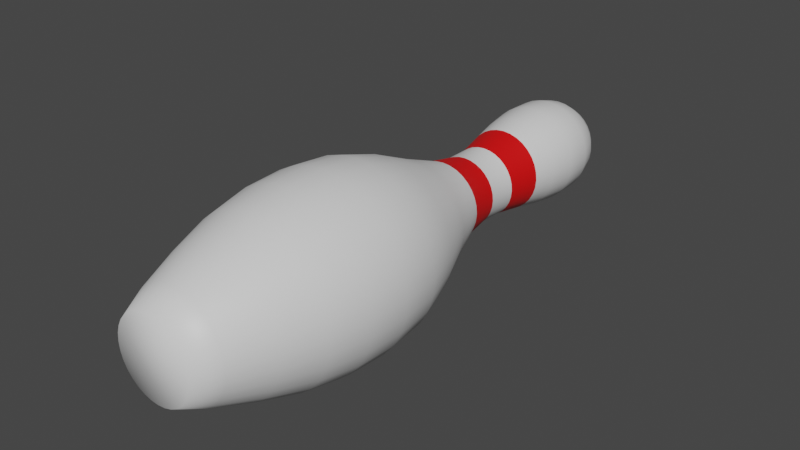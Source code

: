 # Source: pin1.blend  (saved by Blender 3.0.42; exported with 4.5.12 LTS)
import bpy
from mathutils import Matrix  # noqa: F401  (used for matrix-valued properties, if any)

bpy.ops.wm.read_factory_settings(use_empty=True)
scene = bpy.context.scene
scene.name = 'Scene'

# ---- collections
col_collection = bpy.data.collections.new('Collection'); scene.collection.children.link(col_collection)

# ---- materials (node trees are filled in below, after node groups)
mat_white = bpy.data.materials.new('white')
mat_white.use_transparent_shadow = False
mat_red = bpy.data.materials.new('red')
mat_red.use_transparent_shadow = False

# ---- material node trees
mat_white.use_nodes = True; mat_white.node_tree.nodes.clear()
_N = mat_white.node_tree.nodes; _L = mat_white.node_tree.links
n0 = _N.new('ShaderNodeBsdfPrincipled'); n0.name = 'Principled BSDF'; n0.location = (10, 300)
n0.distribution = 'GGX'
n0.subsurface_method = 'RANDOM_WALK_SKIN'
n0.inputs[3].default_value = 1.45
n0.inputs[27].default_value = (0.0, 0.0, 0.0, 1.0)
n0.inputs[28].default_value = 1.0
n1 = _N.new('ShaderNodeOutputMaterial'); n1.name = 'Material Output'; n1.location = (300, 300)
_L.new(n0.outputs[0], n1.inputs[0])
n1.is_active_output = True
mat_red.use_nodes = True; mat_red.node_tree.nodes.clear()
_N = mat_red.node_tree.nodes; _L = mat_red.node_tree.links
n0 = _N.new('ShaderNodeBsdfPrincipled'); n0.name = 'Principled BSDF'; n0.location = (10, 300)
n0.distribution = 'GGX'
n0.subsurface_method = 'RANDOM_WALK_SKIN'
n0.inputs[0].default_value = (0.8, 0.002332, 0.003228, 1.0)
n0.inputs[3].default_value = 1.45
n0.inputs[27].default_value = (0.0, 0.0, 0.0, 1.0)
n0.inputs[28].default_value = 1.0
n1 = _N.new('ShaderNodeOutputMaterial'); n1.name = 'Material Output'; n1.location = (300, 300)
_L.new(n0.outputs[0], n1.inputs[0])
n1.is_active_output = True

# ---- world
world_world = bpy.data.worlds.new('World'); scene.world = world_world
world_world.use_nodes = True; world_world.node_tree.nodes.clear()
_N = world_world.node_tree.nodes; _L = world_world.node_tree.links
n0 = _N.new('ShaderNodeOutputWorld'); n0.name = 'World Output'; n0.location = (300, 300)
n1 = _N.new('ShaderNodeBackground'); n1.name = 'Background'; n1.location = (10, 300)
n1.inputs[0].default_value = (0.05088, 0.05088, 0.05088, 1.0)
_L.new(n1.outputs[0], n0.inputs[0])
n0.is_active_output = True
world_world.color = (0.05088, 0.05088, 0.05088)
world_world.use_sun_shadow = False
world_world.sun_shadow_jitter_overblur = 0.0

# ---- meshes
me_cylinder_001 = bpy.data.meshes.new('Cylinder.001')
me_cylinder_001.from_pydata([(4.506e-10, -0.2516, -0.02613), (3.746e-10, 0.1284, -0.01006), (0.005245, -0.2516, -0.02561), (0.00211, 0.1284, -0.009849), (0.01029, -0.2516, -0.02408), (0.004139, 0.1284, -0.009234), (0.01494, -0.2516, -0.0216), (0.00601, 0.1284, -0.008234), (0.01901, -0.2516, -0.01825), (0.007649, 0.1284, -0.006889), (0.02236, -0.2516, -0.01418), (0.008994, 0.1284, -0.00525), (0.02484, -0.2516, -0.009529), (0.009993, 0.1284, -0.003379), (0.02637, -0.2516, -0.004485), (0.01061, 0.1284, -0.00135), (0.02689, -0.2516, 0.00076), (0.01082, 0.1284, 0.00076), (0.02637, -0.2516, 0.006005), (0.01061, 0.1284, 0.00287), (0.02484, -0.2516, 0.01105), (0.009993, 0.1284, 0.004899), (0.02236, -0.2516, 0.0157), (0.008994, 0.1284, 0.00677), (0.01901, -0.2516, 0.01977), (0.007649, 0.1284, 0.008409), (0.01494, -0.2516, 0.02312), (0.00601, 0.1284, 0.009754), (0.01029, -0.2516, 0.0256), (0.004139, 0.1284, 0.01075), (0.005245, -0.2516, 0.02713), (0.00211, 0.1284, 0.01137), (4.506e-10, -0.2516, 0.02765), (3.746e-10, 0.1284, 0.01158), (-0.005245, -0.2516, 0.02713), (-0.00211, 0.1284, 0.01137), (-0.01029, -0.2516, 0.0256), (-0.004139, 0.1284, 0.01075), (-0.01494, -0.2516, 0.02312), (-0.00601, 0.1284, 0.009754), (-0.01901, -0.2516, 0.01977), (-0.007649, 0.1284, 0.008409), (-0.02236, -0.2516, 0.0157), (-0.008994, 0.1284, 0.006769), (-0.02484, -0.2516, 0.01105), (-0.009993, 0.1284, 0.004899), (-0.02637, -0.2516, 0.006005), (-0.01061, 0.1284, 0.00287), (-0.02689, -0.2516, 0.00076), (-0.01082, 0.1284, 0.00076), (-0.02637, -0.2516, -0.004485), (-0.01061, 0.1284, -0.00135), (-0.02484, -0.2516, -0.009529), (-0.009993, 0.1284, -0.003379), (-0.02236, -0.2516, -0.01418), (-0.008994, 0.1284, -0.00525), (-0.01901, -0.2516, -0.01825), (-0.007649, 0.1284, -0.006889), (-0.01494, -0.2516, -0.0216), (-0.00601, 0.1284, -0.008234), (-0.01029, -0.2516, -0.02408), (-0.004139, 0.1284, -0.009234), (-0.005245, -0.2516, -0.02561), (-0.00211, 0.1284, -0.009849), (3.511e-10, -0.2351, -0.03434), (2.273e-10, -0.2082, -0.04457), (1.228e-10, -0.1812, -0.0532), (6.224e-11, -0.1543, -0.0582), (4.804e-11, -0.1274, -0.05937), (8.01e-11, -0.1004, -0.05673), (1.806e-10, -0.0735, -0.04842), (3.234e-10, -0.04657, -0.03663), (4.478e-10, -0.01964, -0.02636), (4.943e-10, 0.002893, -0.0231), (4.399e-10, 0.04566, -0.02701), (4.005e-10, 0.06115, -0.03027), (0.006053, 0.06115, -0.02967), (0.005417, 0.04566, -0.02647), (0.00454, 0.002893, -0.02265), (0.00529, -0.01964, -0.02583), (0.007295, -0.04657, -0.03591), (0.009595, -0.0735, -0.04748), (0.01122, -0.1004, -0.05562), (0.01173, -0.1274, -0.05822), (0.0115, -0.1543, -0.05707), (0.01053, -0.1812, -0.05217), (0.008843, -0.2082, -0.0437), (0.006849, -0.2351, -0.03367), (0.01187, 0.06115, -0.0279), (0.01063, 0.04566, -0.02489), (0.008906, 0.002893, -0.02133), (0.01038, -0.01964, -0.02429), (0.01431, -0.04657, -0.03379), (0.01882, -0.0735, -0.04468), (0.022, -0.1004, -0.05235), (0.02301, -0.1274, -0.0548), (0.02256, -0.1543, -0.05371), (0.02065, -0.1812, -0.04909), (0.01735, -0.2082, -0.04112), (0.01343, -0.2351, -0.03167), (0.01724, 0.06115, -0.02504), (0.01543, 0.04566, -0.02233), (0.01293, 0.002893, -0.01918), (0.01506, -0.01964, -0.02179), (0.02077, -0.04657, -0.03033), (0.02732, -0.0735, -0.04013), (0.03194, -0.1004, -0.04704), (0.03341, -0.1274, -0.04924), (0.03276, -0.1543, -0.04826), (0.02998, -0.1812, -0.04411), (0.02518, -0.2082, -0.03693), (0.0195, -0.2351, -0.02843), (0.02194, 0.06115, -0.02118), (0.01963, 0.04566, -0.01887), (0.01646, 0.002893, -0.01628), (0.01917, -0.01964, -0.01841), (0.02644, -0.04657, -0.02568), (0.03478, -0.0735, -0.03402), (0.04065, -0.1004, -0.03989), (0.04252, -0.1274, -0.04176), (0.04169, -0.1543, -0.04093), (0.03816, -0.1812, -0.0374), (0.03205, -0.2082, -0.03129), (0.02482, -0.2351, -0.02406), (0.0258, 0.06115, -0.01648), (0.02309, 0.04566, -0.01467), (0.01935, 0.002893, -0.01276), (0.02255, -0.01964, -0.0143), (0.03109, -0.04657, -0.02001), (0.04089, -0.0735, -0.02656), (0.0478, -0.1004, -0.03118), (0.05, -0.1274, -0.03265), (0.04902, -0.1543, -0.032), (0.04487, -0.1812, -0.02922), (0.03769, -0.2082, -0.02442), (0.02919, -0.2351, -0.01874), (0.02866, 0.06115, -0.01111), (0.02565, 0.04566, -0.009866), (0.0215, 0.002893, -0.008733), (0.02505, -0.01964, -0.009617), (0.03455, -0.04657, -0.01355), (0.04544, -0.0735, -0.01806), (0.05311, -0.1004, -0.02124), (0.05556, -0.1274, -0.02225), (0.05447, -0.1543, -0.0218), (0.04985, -0.1812, -0.01989), (0.04188, -0.2082, -0.01659), (0.03243, -0.2351, -0.01267), (0.03043, 0.06115, -0.005293), (0.02723, 0.04566, -0.004657), (0.02283, 0.002893, -0.004367), (0.02659, -0.01964, -0.00453), (0.03667, -0.04657, -0.006535), (0.04824, -0.0735, -0.008835), (0.05638, -0.1004, -0.01046), (0.05898, -0.1274, -0.01097), (0.05783, -0.1543, -0.01074), (0.05293, -0.1812, -0.009768), (0.04446, -0.2082, -0.008083), (0.03443, -0.2351, -0.006089), (0.03103, 0.06115, 0.00076), (0.02777, 0.04566, 0.00076), (0.02327, 0.002893, 0.0001732), (0.02712, -0.01964, 0.00076), (0.03739, -0.04657, 0.00076), (0.04918, -0.0735, 0.00076), (0.05749, -0.1004, 0.00076), (0.06013, -0.1274, 0.00076), (0.05896, -0.1543, 0.00076), (0.05396, -0.1812, 0.00076), (0.04533, -0.2082, 0.00076), (0.0351, -0.2351, 0.00076), (0.03043, 0.06115, 0.006813), (0.02723, 0.04566, 0.006177), (0.02283, 0.002893, 0.004713), (0.02659, -0.01964, 0.00605), (0.03667, -0.04657, 0.008055), (0.04824, -0.0735, 0.01035), (0.05638, -0.1004, 0.01198), (0.05898, -0.1274, 0.01249), (0.05783, -0.1543, 0.01226), (0.05293, -0.1812, 0.01129), (0.04446, -0.2082, 0.009603), (0.03443, -0.2351, 0.007609), (0.02866, 0.06115, 0.01263), (0.02565, 0.04566, 0.01139), (0.0215, 0.002893, 0.009079), (0.02505, -0.01964, 0.01114), (0.03455, -0.04657, 0.01507), (0.04544, -0.0735, 0.01958), (0.05311, -0.1004, 0.02276), (0.05556, -0.1274, 0.02377), (0.05447, -0.1543, 0.02332), (0.04985, -0.1812, 0.02141), (0.04188, -0.2082, 0.01811), (0.03243, -0.2351, 0.01419), (0.0258, 0.06115, 0.018), (0.02309, 0.04566, 0.01619), (0.01935, 0.002893, 0.0131), (0.02255, -0.01964, 0.01582), (0.03109, -0.04657, 0.02153), (0.04089, -0.0735, 0.02808), (0.0478, -0.1004, 0.0327), (0.05, -0.1274, 0.03417), (0.04902, -0.1543, 0.03352), (0.04487, -0.1812, 0.03074), (0.03769, -0.2082, 0.02594), (0.02919, -0.2351, 0.02026), (0.02194, 0.06115, 0.0227), (0.01963, 0.04566, 0.02039), (0.01646, 0.002893, 0.01663), (0.01917, -0.01964, 0.01993), (0.02644, -0.04657, 0.0272), (0.03478, -0.0735, 0.03554), (0.04065, -0.1004, 0.04141), (0.04252, -0.1274, 0.04328), (0.04169, -0.1543, 0.04245), (0.03816, -0.1812, 0.03892), (0.03205, -0.2082, 0.03281), (0.02482, -0.2351, 0.02558), (0.01724, 0.06115, 0.02656), (0.01543, 0.04566, 0.02385), (0.01293, 0.002893, 0.01952), (0.01506, -0.01964, 0.02331), (0.02077, -0.04657, 0.03185), (0.02732, -0.0735, 0.04165), (0.03194, -0.1004, 0.04856), (0.03341, -0.1274, 0.05076), (0.03276, -0.1543, 0.04978), (0.02998, -0.1812, 0.04563), (0.02518, -0.2082, 0.03845), (0.0195, -0.2351, 0.02995), (0.01187, 0.06115, 0.02942), (0.01063, 0.04566, 0.02641), (0.008906, 0.002893, 0.02167), (0.01038, -0.01964, 0.02581), (0.01431, -0.04657, 0.03531), (0.01882, -0.0735, 0.0462), (0.022, -0.1004, 0.05387), (0.02301, -0.1274, 0.05632), (0.02256, -0.1543, 0.05523), (0.02065, -0.1812, 0.05061), (0.01735, -0.2082, 0.04264), (0.01343, -0.2351, 0.03319), (0.006053, 0.06115, 0.03119), (0.005417, 0.04566, 0.02799), (0.00454, 0.002893, 0.023), (0.00529, -0.01964, 0.02735), (0.007295, -0.04657, 0.03743), (0.009595, -0.0735, 0.049), (0.01122, -0.1004, 0.05714), (0.01173, -0.1274, 0.05974), (0.0115, -0.1543, 0.05859), (0.01053, -0.1812, 0.05369), (0.008843, -0.2082, 0.04522), (0.006849, -0.2351, 0.03519), (4.005e-10, 0.06115, 0.03179), (4.399e-10, 0.04566, 0.02853), (4.943e-10, 0.002893, 0.02345), (4.478e-10, -0.01964, 0.02788), (3.234e-10, -0.04657, 0.03815), (1.806e-10, -0.0735, 0.04994), (8.01e-11, -0.1004, 0.05825), (4.804e-11, -0.1274, 0.06089), (6.224e-11, -0.1543, 0.05972), (1.228e-10, -0.1812, 0.05472), (2.273e-10, -0.2082, 0.04609), (3.511e-10, -0.2351, 0.03586), (-0.006053, 0.06115, 0.03119), (-0.005417, 0.04566, 0.02799), (-0.00454, 0.002893, 0.023), (-0.00529, -0.01964, 0.02735), (-0.007295, -0.04657, 0.03743), (-0.009595, -0.0735, 0.049), (-0.01122, -0.1004, 0.05714), (-0.01173, -0.1274, 0.05974), (-0.0115, -0.1543, 0.05859), (-0.01053, -0.1812, 0.05369), (-0.008843, -0.2082, 0.04522), (-0.006849, -0.2351, 0.03519), (-0.01187, 0.06115, 0.02942), (-0.01063, 0.04566, 0.02641), (-0.008906, 0.002893, 0.02167), (-0.01038, -0.01964, 0.02581), (-0.01431, -0.04657, 0.03531), (-0.01882, -0.0735, 0.0462), (-0.022, -0.1004, 0.05387), (-0.02301, -0.1274, 0.05632), (-0.02256, -0.1543, 0.05523), (-0.02065, -0.1812, 0.05061), (-0.01735, -0.2082, 0.04264), (-0.01343, -0.2351, 0.03319), (-0.01724, 0.06115, 0.02656), (-0.01543, 0.04566, 0.02385), (-0.01293, 0.002893, 0.01952), (-0.01506, -0.01964, 0.02331), (-0.02077, -0.04657, 0.03185), (-0.02732, -0.0735, 0.04165), (-0.03194, -0.1004, 0.04856), (-0.03341, -0.1274, 0.05076), (-0.03276, -0.1543, 0.04978), (-0.02998, -0.1812, 0.04563), (-0.02518, -0.2082, 0.03845), (-0.0195, -0.2351, 0.02995), (-0.02194, 0.06115, 0.0227), (-0.01963, 0.04566, 0.02039), (-0.01646, 0.002893, 0.01663), (-0.01917, -0.01964, 0.01993), (-0.02644, -0.04657, 0.0272), (-0.03478, -0.0735, 0.03554), (-0.04065, -0.1004, 0.04141), (-0.04252, -0.1274, 0.04328), (-0.04169, -0.1543, 0.04245), (-0.03816, -0.1812, 0.03892), (-0.03205, -0.2082, 0.03281), (-0.02482, -0.2351, 0.02558), (-0.0258, 0.06115, 0.018), (-0.02309, 0.04566, 0.01619), (-0.01935, 0.002893, 0.0131), (-0.02255, -0.01964, 0.01582), (-0.03109, -0.04657, 0.02153), (-0.04089, -0.0735, 0.02808), (-0.0478, -0.1004, 0.0327), (-0.05, -0.1274, 0.03417), (-0.04902, -0.1543, 0.03352), (-0.04487, -0.1812, 0.03074), (-0.03769, -0.2082, 0.02594), (-0.02919, -0.2351, 0.02026), (-0.02866, 0.06115, 0.01263), (-0.02565, 0.04566, 0.01139), (-0.0215, 0.002893, 0.009079), (-0.02505, -0.01964, 0.01114), (-0.03455, -0.04657, 0.01507), (-0.04544, -0.0735, 0.01958), (-0.05311, -0.1004, 0.02276), (-0.05556, -0.1274, 0.02377), (-0.05447, -0.1543, 0.02332), (-0.04985, -0.1812, 0.02141), (-0.04188, -0.2082, 0.01811), (-0.03243, -0.2351, 0.01419), (-0.03043, 0.06115, 0.006813), (-0.02723, 0.04566, 0.006177), (-0.02283, 0.002893, 0.004713), (-0.02659, -0.01964, 0.00605), (-0.03667, -0.04657, 0.008055), (-0.04824, -0.0735, 0.01035), (-0.05638, -0.1004, 0.01198), (-0.05898, -0.1274, 0.01249), (-0.05783, -0.1543, 0.01226), (-0.05293, -0.1812, 0.01129), (-0.04446, -0.2082, 0.009603), (-0.03443, -0.2351, 0.007609), (-0.03103, 0.06115, 0.00076), (-0.02777, 0.04566, 0.00076), (-0.02327, 0.002893, 0.0001732), (-0.02712, -0.01964, 0.00076), (-0.03739, -0.04657, 0.00076), (-0.04918, -0.0735, 0.00076), (-0.05749, -0.1004, 0.00076), (-0.06013, -0.1274, 0.00076), (-0.05896, -0.1543, 0.00076), (-0.05396, -0.1812, 0.00076), (-0.04533, -0.2082, 0.00076), (-0.0351, -0.2351, 0.00076), (-0.03043, 0.06115, -0.005293), (-0.02723, 0.04566, -0.004657), (-0.02283, 0.002893, -0.004367), (-0.02659, -0.01964, -0.00453), (-0.03667, -0.04657, -0.006535), (-0.04824, -0.0735, -0.008835), (-0.05638, -0.1004, -0.01046), (-0.05898, -0.1274, -0.01097), (-0.05783, -0.1543, -0.01074), (-0.05293, -0.1812, -0.009768), (-0.04446, -0.2082, -0.008083), (-0.03443, -0.2351, -0.006089), (-0.02866, 0.06115, -0.01111), (-0.02565, 0.04566, -0.009866), (-0.0215, 0.002893, -0.008733), (-0.02505, -0.01964, -0.009617), (-0.03455, -0.04657, -0.01355), (-0.04544, -0.0735, -0.01806), (-0.05311, -0.1004, -0.02124), (-0.05556, -0.1274, -0.02225), (-0.05447, -0.1543, -0.0218), (-0.04985, -0.1812, -0.01989), (-0.04188, -0.2082, -0.01659), (-0.03243, -0.2351, -0.01267), (-0.0258, 0.06115, -0.01648), (-0.02309, 0.04566, -0.01467), (-0.01935, 0.002893, -0.01276), (-0.02255, -0.01964, -0.0143), (-0.03109, -0.04657, -0.02001), (-0.04089, -0.0735, -0.02656), (-0.0478, -0.1004, -0.03118), (-0.05, -0.1274, -0.03265), (-0.04902, -0.1543, -0.032), (-0.04487, -0.1812, -0.02922), (-0.03769, -0.2082, -0.02442), (-0.02919, -0.2351, -0.01874), (-0.02194, 0.06115, -0.02118), (-0.01963, 0.04566, -0.01887), (-0.01646, 0.002893, -0.01628), (-0.01917, -0.01964, -0.01841), (-0.02644, -0.04657, -0.02568), (-0.03478, -0.0735, -0.03402), (-0.04065, -0.1004, -0.03989), (-0.04252, -0.1274, -0.04176), (-0.04169, -0.1543, -0.04093), (-0.03816, -0.1812, -0.0374), (-0.03205, -0.2082, -0.03129), (-0.02482, -0.2351, -0.02406), (-0.01724, 0.06115, -0.02504), (-0.01543, 0.04566, -0.02233), (-0.01293, 0.002893, -0.01918), (-0.01506, -0.01964, -0.02179), (-0.02077, -0.04657, -0.03033), (-0.02732, -0.0735, -0.04013), (-0.03194, -0.1004, -0.04704), (-0.03341, -0.1274, -0.04924), (-0.03276, -0.1543, -0.04826), (-0.02998, -0.1812, -0.04411), (-0.02518, -0.2082, -0.03693), (-0.0195, -0.2351, -0.02843), (-0.01187, 0.06115, -0.0279), (-0.01063, 0.04566, -0.02489), (-0.008906, 0.002893, -0.02133), (-0.01038, -0.01964, -0.02429), (-0.01431, -0.04657, -0.03379), (-0.01882, -0.0735, -0.04468), (-0.022, -0.1004, -0.05235), (-0.02301, -0.1274, -0.0548), (-0.02256, -0.1543, -0.05371), (-0.02065, -0.1812, -0.04909), (-0.01735, -0.2082, -0.04112), (-0.01343, -0.2351, -0.03167), (-0.006053, 0.06115, -0.02967), (-0.005417, 0.04566, -0.02647), (-0.00454, 0.002893, -0.02265), (-0.00529, -0.01964, -0.02583), (-0.007295, -0.04657, -0.03591), (-0.009595, -0.0735, -0.04748), (-0.01122, -0.1004, -0.05562), (-0.01173, -0.1274, -0.05822), (-0.0115, -0.1543, -0.05707), (-0.01053, -0.1812, -0.05217), (-0.008843, -0.2082, -0.0437), (-0.006849, -0.2351, -0.03367), (4.087e-10, 0.02354, -0.02364), (0.004588, 0.02354, -0.02318), (0.008999, 0.02354, -0.02185), (0.01306, 0.02354, -0.01967), (0.01663, 0.02354, -0.01675), (0.01955, 0.02354, -0.01318), (0.02173, 0.02354, -0.009119), (0.02306, 0.02354, -0.004708), (0.02352, 0.02354, -0.0001202), (0.02306, 0.02354, 0.004467), (0.02173, 0.02354, 0.008879), (0.01955, 0.02354, 0.01294), (0.01663, 0.02354, 0.01651), (0.01306, 0.02354, 0.01943), (0.008999, 0.02354, 0.02161), (0.004588, 0.02354, 0.02294), (4.087e-10, 0.02354, 0.0234), (-0.004588, 0.02354, 0.02294), (-0.008999, 0.02354, 0.02161), (-0.01306, 0.02354, 0.01943), (-0.01663, 0.02354, 0.01651), (-0.01955, 0.02354, 0.01294), (-0.02173, 0.02354, 0.008879), (-0.02306, 0.02354, 0.004467), (-0.02352, 0.02354, -0.0001202), (-0.02306, 0.02354, -0.004708), (-0.02173, 0.02354, -0.009119), (-0.01955, 0.02354, -0.01318), (-0.01663, 0.02354, -0.01675), (-0.01306, 0.02354, -0.01967), (-0.008999, 0.02354, -0.02185), (-0.004588, 0.02354, -0.02318), (3.18e-10, 0.07927, -0.03284), (0.006555, 0.07927, -0.03219), (0.01286, 0.07927, -0.03028), (0.01867, 0.07927, -0.02718), (0.02376, 0.07927, -0.023), (0.02794, 0.07927, -0.01791), (0.03104, 0.07927, -0.0121), (0.03295, 0.07927, -0.005795), (0.0336, 0.07927, 0.00076), (0.03295, 0.07927, 0.007315), (0.03104, 0.07927, 0.01362), (0.02794, 0.07927, 0.01943), (0.02376, 0.07927, 0.02452), (0.01867, 0.07927, 0.0287), (0.01286, 0.07927, 0.0318), (0.006555, 0.07927, 0.03371), (3.18e-10, 0.07927, 0.03436), (-0.006555, 0.07927, 0.03371), (-0.01286, 0.07927, 0.0318), (-0.01867, 0.07927, 0.0287), (-0.02376, 0.07927, 0.02452), (-0.02794, 0.07927, 0.01943), (-0.03104, 0.07927, 0.01362), (-0.03295, 0.07927, 0.007315), (-0.0336, 0.07927, 0.00076), (-0.03295, 0.07927, -0.005795), (-0.03104, 0.07927, -0.0121), (-0.02794, 0.07927, -0.01791), (-0.02376, 0.07927, -0.023), (-0.01867, 0.07927, -0.02718), (-0.01286, 0.07927, -0.03028), (-0.006555, 0.07927, -0.03219), (0.00647, 0.09849, -0.03177), (3.746e-10, 0.09849, -0.0324), (0.01269, 0.09849, -0.02988), (0.01842, 0.09849, -0.02681), (0.02345, 0.09849, -0.02269), (0.02757, 0.09849, -0.01766), (0.03064, 0.09849, -0.01193), (0.03253, 0.09849, -0.00571), (0.03316, 0.09849, 0.00076), (0.03253, 0.09849, 0.00723), (0.03064, 0.09849, 0.01345), (0.02757, 0.09849, 0.01918), (0.02345, 0.09849, 0.02421), (0.01842, 0.09849, 0.02833), (0.01269, 0.09849, 0.0314), (0.00647, 0.09849, 0.03329), (3.746e-10, 0.09849, 0.03392), (-0.00647, 0.09849, 0.03329), (-0.01269, 0.09849, 0.0314), (-0.01842, 0.09849, 0.02833), (-0.02345, 0.09849, 0.02421), (-0.02757, 0.09849, 0.01918), (-0.03064, 0.09849, 0.01345), (-0.03253, 0.09849, 0.00723), (-0.03316, 0.09849, 0.00076), (-0.03253, 0.09849, -0.00571), (-0.03064, 0.09849, -0.01193), (-0.02757, 0.09849, -0.01766), (-0.02345, 0.09849, -0.02269), (-0.01842, 0.09849, -0.02681), (-0.01269, 0.09849, -0.02988), (-0.00647, 0.09849, -0.03177), (0.005721, 0.112, -0.028), (3.746e-10, 0.112, -0.02857), (0.01122, 0.112, -0.02633), (0.01629, 0.112, -0.02362), (0.02074, 0.112, -0.01998), (0.02438, 0.112, -0.01553), (0.02709, 0.112, -0.01046), (0.02876, 0.112, -0.004961), (0.02933, 0.112, 0.00076), (0.02876, 0.112, 0.006481), (0.02709, 0.112, 0.01198), (0.02438, 0.112, 0.01705), (0.02074, 0.112, 0.0215), (0.01629, 0.112, 0.02514), (0.01122, 0.112, 0.02785), (0.005721, 0.112, 0.02952), (3.746e-10, 0.112, 0.03009), (-0.005721, 0.112, 0.02952), (-0.01122, 0.112, 0.02785), (-0.01629, 0.112, 0.02514), (-0.02074, 0.112, 0.0215), (-0.02438, 0.112, 0.01705), (-0.02709, 0.112, 0.01198), (-0.02876, 0.112, 0.006481), (-0.02933, 0.112, 0.00076), (-0.02876, 0.112, -0.004961), (-0.02709, 0.112, -0.01046), (-0.02438, 0.112, -0.01553), (-0.02074, 0.112, -0.01998), (-0.01629, 0.112, -0.02362), (-0.01122, 0.112, -0.02633), (-0.005721, 0.112, -0.028), (0.004711, 0.1208, -0.02322), (3.746e-10, 0.1208, -0.02368), (0.009241, 0.1208, -0.02184), (0.01342, 0.1208, -0.01961), (0.01707, 0.1208, -0.01661), (0.02008, 0.1208, -0.01295), (0.02231, 0.1208, -0.008774), (0.02368, 0.1208, -0.004244), (0.02415, 0.1208, 0.0004666), (0.02368, 0.1208, 0.005177), (0.02231, 0.1208, 0.009707), (0.02008, 0.1208, 0.01388), (0.01707, 0.1208, 0.01754), (0.01342, 0.1208, 0.02054), (0.009241, 0.1208, 0.02278), (0.004711, 0.1208, 0.02415), (3.746e-10, 0.1208, 0.02461), (-0.004711, 0.1208, 0.02415), (-0.009241, 0.1208, 0.02278), (-0.01342, 0.1208, 0.02054), (-0.01707, 0.1208, 0.01754), (-0.02008, 0.1208, 0.01388), (-0.02231, 0.1208, 0.009707), (-0.02368, 0.1208, 0.005177), (-0.02415, 0.1208, 0.0004666), (-0.02368, 0.1208, -0.004244), (-0.02231, 0.1208, -0.008774), (-0.02008, 0.1208, -0.01295), (-0.01707, 0.1208, -0.01661), (-0.01342, 0.1208, -0.01961), (-0.009241, 0.1208, -0.02184), (-0.004711, 0.1208, -0.02322), (0.003984, 0.1246, -0.01956), (3.746e-10, 0.1246, -0.01996), (0.007816, 0.1246, -0.0184), (0.01135, 0.1246, -0.01651), (0.01444, 0.1246, -0.01398), (0.01698, 0.1246, -0.01088), (0.01887, 0.1246, -0.007349), (0.02003, 0.1246, -0.003518), (0.02042, 0.1246, 0.0004666), (0.02003, 0.1246, 0.004451), (0.01887, 0.1246, 0.008282), (0.01698, 0.1246, 0.01181), (0.01444, 0.1246, 0.01491), (0.01135, 0.1246, 0.01745), (0.007816, 0.1246, 0.01934), (0.003984, 0.1246, 0.0205), (3.746e-10, 0.1246, 0.02089), (-0.003984, 0.1246, 0.0205), (-0.007816, 0.1246, 0.01934), (-0.01135, 0.1246, 0.01745), (-0.01444, 0.1246, 0.01491), (-0.01698, 0.1246, 0.01181), (-0.01887, 0.1246, 0.008282), (-0.02003, 0.1246, 0.004451), (-0.02042, 0.1246, 0.0004666), (-0.02003, 0.1246, -0.003518), (-0.01887, 0.1246, -0.007349), (-0.01698, 0.1246, -0.01088), (-0.01444, 0.1246, -0.01398), (-0.01135, 0.1246, -0.01651), (-0.007816, 0.1246, -0.0184), (-0.003984, 0.1246, -0.01956)], [], [(480, 513, 512, 481), (481, 512, 514, 482), (482, 514, 515, 483), (483, 515, 516, 484), (484, 516, 517, 485), (485, 517, 518, 486), (486, 518, 519, 487), (487, 519, 520, 488), (488, 520, 521, 489), (489, 521, 522, 490), (490, 522, 523, 491), (491, 523, 524, 492), (492, 524, 525, 493), (493, 525, 526, 494), (494, 526, 527, 495), (495, 527, 528, 496), (496, 528, 529, 497), (497, 529, 530, 498), (498, 530, 531, 499), (499, 531, 532, 500), (500, 532, 533, 501), (501, 533, 534, 502), (502, 534, 535, 503), (503, 535, 536, 504), (504, 536, 537, 505), (505, 537, 538, 506), (506, 538, 539, 507), (507, 539, 540, 508), (508, 540, 541, 509), (509, 541, 542, 510), (3, 1, 63, 61, 59, 57, 55, 53, 51, 49, 47, 45, 43, 41, 39, 37, 35, 33, 31, 29, 27, 25, 23, 21, 19, 17, 15, 13, 11, 9, 7, 5), (510, 542, 543, 511), (511, 543, 513, 480), (0, 2, 4, 6, 8, 10, 12, 14, 16, 18, 20, 22, 24, 26, 28, 30, 32, 34, 36, 38, 40, 42, 44, 46, 48, 50, 52, 54, 56, 58, 60, 62), (62, 447, 64, 0), (447, 446, 65, 64), (446, 445, 66, 65), (445, 444, 67, 66), (444, 443, 68, 67), (443, 442, 69, 68), (442, 441, 70, 69), (441, 440, 71, 70), (440, 439, 72, 71), (439, 438, 73, 72), (479, 437, 74, 448), (437, 436, 75, 74), (60, 435, 447, 62), (435, 434, 446, 447), (434, 433, 445, 446), (433, 432, 444, 445), (432, 431, 443, 444), (431, 430, 442, 443), (430, 429, 441, 442), (429, 428, 440, 441), (428, 427, 439, 440), (427, 426, 438, 439), (478, 425, 437, 479), (425, 424, 436, 437), (58, 423, 435, 60), (423, 422, 434, 435), (422, 421, 433, 434), (421, 420, 432, 433), (420, 419, 431, 432), (419, 418, 430, 431), (418, 417, 429, 430), (417, 416, 428, 429), (416, 415, 427, 428), (415, 414, 426, 427), (477, 413, 425, 478), (413, 412, 424, 425), (56, 411, 423, 58), (411, 410, 422, 423), (410, 409, 421, 422), (409, 408, 420, 421), (408, 407, 419, 420), (407, 406, 418, 419), (406, 405, 417, 418), (405, 404, 416, 417), (404, 403, 415, 416), (403, 402, 414, 415), (476, 401, 413, 477), (401, 400, 412, 413), (54, 399, 411, 56), (399, 398, 410, 411), (398, 397, 409, 410), (397, 396, 408, 409), (396, 395, 407, 408), (395, 394, 406, 407), (394, 393, 405, 406), (393, 392, 404, 405), (392, 391, 403, 404), (391, 390, 402, 403), (475, 389, 401, 476), (389, 388, 400, 401), (52, 387, 399, 54), (387, 386, 398, 399), (386, 385, 397, 398), (385, 384, 396, 397), (384, 383, 395, 396), (383, 382, 394, 395), (382, 381, 393, 394), (381, 380, 392, 393), (380, 379, 391, 392), (379, 378, 390, 391), (474, 377, 389, 475), (377, 376, 388, 389), (50, 375, 387, 52), (375, 374, 386, 387), (374, 373, 385, 386), (373, 372, 384, 385), (372, 371, 383, 384), (371, 370, 382, 383), (370, 369, 381, 382), (369, 368, 380, 381), (368, 367, 379, 380), (367, 366, 378, 379), (473, 365, 377, 474), (365, 364, 376, 377), (48, 363, 375, 50), (363, 362, 374, 375), (362, 361, 373, 374), (361, 360, 372, 373), (360, 359, 371, 372), (359, 358, 370, 371), (358, 357, 369, 370), (357, 356, 368, 369), (356, 355, 367, 368), (355, 354, 366, 367), (472, 353, 365, 473), (353, 352, 364, 365), (46, 351, 363, 48), (351, 350, 362, 363), (350, 349, 361, 362), (349, 348, 360, 361), (348, 347, 359, 360), (347, 346, 358, 359), (346, 345, 357, 358), (345, 344, 356, 357), (344, 343, 355, 356), (343, 342, 354, 355), (471, 341, 353, 472), (341, 340, 352, 353), (44, 339, 351, 46), (339, 338, 350, 351), (338, 337, 349, 350), (337, 336, 348, 349), (336, 335, 347, 348), (335, 334, 346, 347), (334, 333, 345, 346), (333, 332, 344, 345), (332, 331, 343, 344), (331, 330, 342, 343), (470, 329, 341, 471), (329, 328, 340, 341), (42, 327, 339, 44), (327, 326, 338, 339), (326, 325, 337, 338), (325, 324, 336, 337), (324, 323, 335, 336), (323, 322, 334, 335), (322, 321, 333, 334), (321, 320, 332, 333), (320, 319, 331, 332), (319, 318, 330, 331), (469, 317, 329, 470), (317, 316, 328, 329), (40, 315, 327, 42), (315, 314, 326, 327), (314, 313, 325, 326), (313, 312, 324, 325), (312, 311, 323, 324), (311, 310, 322, 323), (310, 309, 321, 322), (309, 308, 320, 321), (308, 307, 319, 320), (307, 306, 318, 319), (468, 305, 317, 469), (305, 304, 316, 317), (38, 303, 315, 40), (303, 302, 314, 315), (302, 301, 313, 314), (301, 300, 312, 313), (300, 299, 311, 312), (299, 298, 310, 311), (298, 297, 309, 310), (297, 296, 308, 309), (296, 295, 307, 308), (295, 294, 306, 307), (467, 293, 305, 468), (293, 292, 304, 305), (36, 291, 303, 38), (291, 290, 302, 303), (290, 289, 301, 302), (289, 288, 300, 301), (288, 287, 299, 300), (287, 286, 298, 299), (286, 285, 297, 298), (285, 284, 296, 297), (284, 283, 295, 296), (283, 282, 294, 295), (466, 281, 293, 467), (281, 280, 292, 293), (34, 279, 291, 36), (279, 278, 290, 291), (278, 277, 289, 290), (277, 276, 288, 289), (276, 275, 287, 288), (275, 274, 286, 287), (274, 273, 285, 286), (273, 272, 284, 285), (272, 271, 283, 284), (271, 270, 282, 283), (465, 269, 281, 466), (269, 268, 280, 281), (32, 267, 279, 34), (267, 266, 278, 279), (266, 265, 277, 278), (265, 264, 276, 277), (264, 263, 275, 276), (263, 262, 274, 275), (262, 261, 273, 274), (261, 260, 272, 273), (260, 259, 271, 272), (259, 258, 270, 271), (464, 257, 269, 465), (257, 256, 268, 269), (30, 255, 267, 32), (255, 254, 266, 267), (254, 253, 265, 266), (253, 252, 264, 265), (252, 251, 263, 264), (251, 250, 262, 263), (250, 249, 261, 262), (249, 248, 260, 261), (248, 247, 259, 260), (247, 246, 258, 259), (463, 245, 257, 464), (245, 244, 256, 257), (28, 243, 255, 30), (243, 242, 254, 255), (242, 241, 253, 254), (241, 240, 252, 253), (240, 239, 251, 252), (239, 238, 250, 251), (238, 237, 249, 250), (237, 236, 248, 249), (236, 235, 247, 248), (235, 234, 246, 247), (462, 233, 245, 463), (233, 232, 244, 245), (26, 231, 243, 28), (231, 230, 242, 243), (230, 229, 241, 242), (229, 228, 240, 241), (228, 227, 239, 240), (227, 226, 238, 239), (226, 225, 237, 238), (225, 224, 236, 237), (224, 223, 235, 236), (223, 222, 234, 235), (461, 221, 233, 462), (221, 220, 232, 233), (24, 219, 231, 26), (219, 218, 230, 231), (218, 217, 229, 230), (217, 216, 228, 229), (216, 215, 227, 228), (215, 214, 226, 227), (214, 213, 225, 226), (213, 212, 224, 225), (212, 211, 223, 224), (211, 210, 222, 223), (460, 209, 221, 461), (209, 208, 220, 221), (22, 207, 219, 24), (207, 206, 218, 219), (206, 205, 217, 218), (205, 204, 216, 217), (204, 203, 215, 216), (203, 202, 214, 215), (202, 201, 213, 214), (201, 200, 212, 213), (200, 199, 211, 212), (199, 198, 210, 211), (459, 197, 209, 460), (197, 196, 208, 209), (20, 195, 207, 22), (195, 194, 206, 207), (194, 193, 205, 206), (193, 192, 204, 205), (192, 191, 203, 204), (191, 190, 202, 203), (190, 189, 201, 202), (189, 188, 200, 201), (188, 187, 199, 200), (187, 186, 198, 199), (458, 185, 197, 459), (185, 184, 196, 197), (18, 183, 195, 20), (183, 182, 194, 195), (182, 181, 193, 194), (181, 180, 192, 193), (180, 179, 191, 192), (179, 178, 190, 191), (178, 177, 189, 190), (177, 176, 188, 189), (176, 175, 187, 188), (175, 174, 186, 187), (457, 173, 185, 458), (173, 172, 184, 185), (16, 171, 183, 18), (171, 170, 182, 183), (170, 169, 181, 182), (169, 168, 180, 181), (168, 167, 179, 180), (167, 166, 178, 179), (166, 165, 177, 178), (165, 164, 176, 177), (164, 163, 175, 176), (163, 162, 174, 175), (456, 161, 173, 457), (161, 160, 172, 173), (14, 159, 171, 16), (159, 158, 170, 171), (158, 157, 169, 170), (157, 156, 168, 169), (156, 155, 167, 168), (155, 154, 166, 167), (154, 153, 165, 166), (153, 152, 164, 165), (152, 151, 163, 164), (151, 150, 162, 163), (455, 149, 161, 456), (149, 148, 160, 161), (12, 147, 159, 14), (147, 146, 158, 159), (146, 145, 157, 158), (145, 144, 156, 157), (144, 143, 155, 156), (143, 142, 154, 155), (142, 141, 153, 154), (141, 140, 152, 153), (140, 139, 151, 152), (139, 138, 150, 151), (454, 137, 149, 455), (137, 136, 148, 149), (10, 135, 147, 12), (135, 134, 146, 147), (134, 133, 145, 146), (133, 132, 144, 145), (132, 131, 143, 144), (131, 130, 142, 143), (130, 129, 141, 142), (129, 128, 140, 141), (128, 127, 139, 140), (127, 126, 138, 139), (453, 125, 137, 454), (125, 124, 136, 137), (8, 123, 135, 10), (123, 122, 134, 135), (122, 121, 133, 134), (121, 120, 132, 133), (120, 119, 131, 132), (119, 118, 130, 131), (118, 117, 129, 130), (117, 116, 128, 129), (116, 115, 127, 128), (115, 114, 126, 127), (452, 113, 125, 453), (113, 112, 124, 125), (6, 111, 123, 8), (111, 110, 122, 123), (110, 109, 121, 122), (109, 108, 120, 121), (108, 107, 119, 120), (107, 106, 118, 119), (106, 105, 117, 118), (105, 104, 116, 117), (104, 103, 115, 116), (103, 102, 114, 115), (451, 101, 113, 452), (101, 100, 112, 113), (4, 99, 111, 6), (99, 98, 110, 111), (98, 97, 109, 110), (97, 96, 108, 109), (96, 95, 107, 108), (95, 94, 106, 107), (94, 93, 105, 106), (93, 92, 104, 105), (92, 91, 103, 104), (91, 90, 102, 103), (450, 89, 101, 451), (89, 88, 100, 101), (2, 87, 99, 4), (87, 86, 98, 99), (86, 85, 97, 98), (85, 84, 96, 97), (84, 83, 95, 96), (83, 82, 94, 95), (82, 81, 93, 94), (81, 80, 92, 93), (80, 79, 91, 92), (79, 78, 90, 91), (449, 77, 89, 450), (77, 76, 88, 89), (0, 64, 87, 2), (64, 65, 86, 87), (65, 66, 85, 86), (66, 67, 84, 85), (67, 68, 83, 84), (68, 69, 82, 83), (69, 70, 81, 82), (70, 71, 80, 81), (71, 72, 79, 80), (72, 73, 78, 79), (448, 74, 77, 449), (74, 75, 76, 77), (73, 448, 449, 78), (78, 449, 450, 90), (90, 450, 451, 102), (102, 451, 452, 114), (114, 452, 453, 126), (126, 453, 454, 138), (138, 454, 455, 150), (150, 455, 456, 162), (162, 456, 457, 174), (174, 457, 458, 186), (186, 458, 459, 198), (198, 459, 460, 210), (210, 460, 461, 222), (222, 461, 462, 234), (234, 462, 463, 246), (246, 463, 464, 258), (258, 464, 465, 270), (270, 465, 466, 282), (282, 466, 467, 294), (294, 467, 468, 306), (306, 468, 469, 318), (318, 469, 470, 330), (330, 470, 471, 342), (342, 471, 472, 354), (354, 472, 473, 366), (366, 473, 474, 378), (378, 474, 475, 390), (390, 475, 476, 402), (402, 476, 477, 414), (414, 477, 478, 426), (426, 478, 479, 438), (438, 479, 448, 73), (436, 511, 480, 75), (424, 510, 511, 436), (412, 509, 510, 424), (400, 508, 509, 412), (388, 507, 508, 400), (376, 506, 507, 388), (364, 505, 506, 376), (352, 504, 505, 364), (340, 503, 504, 352), (328, 502, 503, 340), (316, 501, 502, 328), (304, 500, 501, 316), (292, 499, 500, 304), (280, 498, 499, 292), (268, 497, 498, 280), (256, 496, 497, 268), (244, 495, 496, 256), (232, 494, 495, 244), (220, 493, 494, 232), (208, 492, 493, 220), (196, 491, 492, 208), (184, 490, 491, 196), (172, 489, 490, 184), (160, 488, 489, 172), (148, 487, 488, 160), (136, 486, 487, 148), (124, 485, 486, 136), (112, 484, 485, 124), (100, 483, 484, 112), (88, 482, 483, 100), (76, 481, 482, 88), (75, 480, 481, 76), (545, 544, 512, 513), (544, 546, 514, 512), (546, 547, 515, 514), (547, 548, 516, 515), (548, 549, 517, 516), (549, 550, 518, 517), (550, 551, 519, 518), (551, 552, 520, 519), (552, 553, 521, 520), (553, 554, 522, 521), (554, 555, 523, 522), (555, 556, 524, 523), (556, 557, 525, 524), (557, 558, 526, 525), (558, 559, 527, 526), (559, 560, 528, 527), (560, 561, 529, 528), (561, 562, 530, 529), (562, 563, 531, 530), (563, 564, 532, 531), (564, 565, 533, 532), (565, 566, 534, 533), (566, 567, 535, 534), (567, 568, 536, 535), (568, 569, 537, 536), (569, 570, 538, 537), (570, 571, 539, 538), (571, 572, 540, 539), (572, 573, 541, 540), (573, 574, 542, 541), (574, 575, 543, 542), (575, 545, 513, 543), (577, 576, 544, 545), (576, 578, 546, 544), (578, 579, 547, 546), (579, 580, 548, 547), (580, 581, 549, 548), (581, 582, 550, 549), (582, 583, 551, 550), (583, 584, 552, 551), (584, 585, 553, 552), (585, 586, 554, 553), (586, 587, 555, 554), (587, 588, 556, 555), (588, 589, 557, 556), (589, 590, 558, 557), (590, 591, 559, 558), (591, 592, 560, 559), (592, 593, 561, 560), (593, 594, 562, 561), (594, 595, 563, 562), (595, 596, 564, 563), (596, 597, 565, 564), (597, 598, 566, 565), (598, 599, 567, 566), (599, 600, 568, 567), (600, 601, 569, 568), (601, 602, 570, 569), (602, 603, 571, 570), (603, 604, 572, 571), (604, 605, 573, 572), (605, 606, 574, 573), (606, 607, 575, 574), (607, 577, 545, 575), (609, 608, 576, 577), (608, 610, 578, 576), (610, 611, 579, 578), (611, 612, 580, 579), (612, 613, 581, 580), (613, 614, 582, 581), (614, 615, 583, 582), (615, 616, 584, 583), (616, 617, 585, 584), (617, 618, 586, 585), (618, 619, 587, 586), (619, 620, 588, 587), (620, 621, 589, 588), (621, 622, 590, 589), (622, 623, 591, 590), (623, 624, 592, 591), (624, 625, 593, 592), (625, 626, 594, 593), (626, 627, 595, 594), (627, 628, 596, 595), (628, 629, 597, 596), (629, 630, 598, 597), (630, 631, 599, 598), (631, 632, 600, 599), (632, 633, 601, 600), (633, 634, 602, 601), (634, 635, 603, 602), (635, 636, 604, 603), (636, 637, 605, 604), (637, 638, 606, 605), (638, 639, 607, 606), (639, 609, 577, 607), (1, 3, 608, 609), (3, 5, 610, 608), (5, 7, 611, 610), (7, 9, 612, 611), (9, 11, 613, 612), (11, 13, 614, 613), (13, 15, 615, 614), (15, 17, 616, 615), (17, 19, 617, 616), (19, 21, 618, 617), (21, 23, 619, 618), (23, 25, 620, 619), (25, 27, 621, 620), (27, 29, 622, 621), (29, 31, 623, 622), (31, 33, 624, 623), (33, 35, 625, 624), (35, 37, 626, 625), (37, 39, 627, 626), (39, 41, 628, 627), (41, 43, 629, 628), (43, 45, 630, 629), (45, 47, 631, 630), (47, 49, 632, 631), (49, 51, 633, 632), (51, 53, 634, 633), (53, 55, 635, 634), (55, 57, 636, 635), (57, 59, 637, 636), (59, 61, 638, 637), (61, 63, 639, 638), (63, 1, 609, 639)])
me_cylinder_001.polygons.foreach_set('use_smooth', [True] * 610)
me_cylinder_001.polygons.foreach_set('material_index', [0, 0, 0, 0, 0, 0, 0, 0, 0, 0, 0, 0, 0, 0, 0, 0, 0, 0, 0, 0, 0, 0, 0, 0, 0, 0, 0, 0, 0, 0, 0, 0, 0, 0, 0, 0, 0, 0, 0, 0, 0, 0, 0, 1, 1, 0, 0, 0, 0, 0, 0, 0, 0, 0, 0, 1, 1, 0, 0, 0, 0, 0, 0, 0, 0, 0, 0, 1, 1, 0, 0, 0, 0, 0, 0, 0, 0, 0, 0, 1, 1, 0, 0, 0, 0, 0, 0, 0, 0, 0, 0, 1, 1, 0, 0, 0, 0, 0, 0, 0, 0, 0, 0, 1, 1, 0, 0, 0, 0, 0, 0, 0, 0, 0, 0, 1, 1, 0, 0, 0, 0, 0, 0, 0, 0, 0, 0, 1, 1, 0, 0, 0, 0, 0, 0, 0, 0, 0, 0, 1, 1, 0, 0, 0, 0, 0, 0, 0, 0, 0, 0, 1, 1, 0, 0, 0, 0, 0, 0, 0, 0, 0, 0, 1, 1, 0, 0, 0, 0, 0, 0, 0, 0, 0, 0, 1, 1, 0, 0, 0, 0, 0, 0, 0, 0, 0, 0, 1, 1, 0, 0, 0, 0, 0, 0, 0, 0, 0, 0, 1, 1, 0, 0, 0, 0, 0, 0, 0, 0, 0, 0, 1, 1, 0, 0, 0, 0, 0, 0, 0, 0, 0, 0, 1, 1, 0, 0, 0, 0, 0, 0, 0, 0, 0, 0, 1, 1, 0, 0, 0, 0, 0, 0, 0, 0, 0, 0, 1, 1, 0, 0, 0, 0, 0, 0, 0, 0, 0, 0, 1, 1, 0, 0, 0, 0, 0, 0, 0, 0, 0, 0, 1, 1, 0, 0, 0, 0, 0, 0, 0, 0, 0, 0, 1, 1, 0, 0, 0, 0, 0, 0, 0, 0, 0, 0, 1, 1, 0, 0, 0, 0, 0, 0, 0, 0, 0, 0, 1, 1, 0, 0, 0, 0, 0, 0, 0, 0, 0, 0, 1, 1, 0, 0, 0, 0, 0, 0, 0, 0, 0, 0, 1, 1, 0, 0, 0, 0, 0, 0, 0, 0, 0, 0, 1, 1, 0, 0, 0, 0, 0, 0, 0, 0, 0, 0, 1, 1, 0, 0, 0, 0, 0, 0, 0, 0, 0, 0, 1, 1, 0, 0, 0, 0, 0, 0, 0, 0, 0, 0, 1, 1, 0, 0, 0, 0, 0, 0, 0, 0, 0, 0, 1, 1, 0, 0, 0, 0, 0, 0, 0, 0, 0, 0, 1, 1, 0, 0, 0, 0, 0, 0, 0, 0, 0, 0, 1, 1, 0, 0, 0, 0, 0, 0, 0, 0, 0, 0, 0, 0, 0, 0, 0, 0, 0, 0, 0, 0, 0, 0, 0, 0, 0, 0, 0, 0, 0, 0, 0, 0, 0, 0, 0, 0, 0, 0, 0, 0, 0, 0, 0, 0, 0, 0, 0, 0, 0, 0, 0, 0, 0, 0, 0, 0, 0, 0, 0, 0, 0, 0, 0, 0, 0, 0, 0, 0, 0, 0, 0, 0, 0, 0, 0, 0, 0, 0, 0, 0, 0, 0, 0, 0, 0, 0, 0, 0, 0, 0, 0, 0, 0, 0, 0, 0, 0, 0, 0, 0, 0, 0, 0, 0, 0, 0, 0, 0, 0, 0, 0, 0, 0, 0, 0, 0, 0, 0, 0, 0, 0, 0, 0, 0, 0, 0, 0, 0, 0, 0, 0, 0, 0, 0, 0, 0, 0, 0, 0, 0, 0, 0, 0, 0, 0, 0, 0, 0, 0, 0, 0, 0, 0, 0, 0, 0, 0, 0, 0, 0, 0, 0, 0, 0, 0, 0, 0, 0, 0, 0, 0, 0, 0, 0, 0, 0, 0, 0, 0, 0, 0, 0, 0, 0, 0, 0, 0, 0, 0, 0, 0, 0, 0])
_uv = me_cylinder_001.uv_layers.new(name='UVMap')
_uv.uv.foreach_set('vector', [1.0, 0.9725, 1.0, 1.0, 0.9688, 1.0, 0.9688, 0.9725, 0.9688, 0.9725, 0.9688, 1.0, 0.9375, 1.0, 0.9375, 0.9725, 0.9375, 0.9725, 0.9375, 1.0, 0.9062, 1.0, 0.9062, 0.9725, 0.9062, 0.9725, 0.9062, 1.0, 0.875, 1.0, 0.875, 0.9725, 0.875, 0.9725, 0.875, 1.0, 0.8438, 1.0, 0.8438, 0.9725, 0.8438, 0.9725, 0.8438, 1.0, 0.8125, 1.0, 0.8125, 0.9725, 0.8125, 0.9725, 0.8125, 1.0, 0.7812, 1.0, 0.7812, 0.9725, 0.7812, 0.9725, 0.7812, 1.0, 0.75, 1.0, 0.75, 0.9725, 0.75, 0.9725, 0.75, 1.0, 0.7188, 1.0, 0.7188, 0.9725, 0.7188, 0.9725, 0.7188, 1.0, 0.6875, 1.0, 0.6875, 0.9725, 0.6875, 0.9725, 0.6875, 1.0, 0.6562, 1.0, 0.6562, 0.9725, 0.6562, 0.9725, 0.6562, 1.0, 0.625, 1.0, 0.625, 0.9725, 0.625, 0.9725, 0.625, 1.0, 0.5938, 1.0, 0.5938, 0.9725, 0.5938, 0.9725, 0.5938, 1.0, 0.5625, 1.0, 0.5625, 0.9725, 0.5625, 0.9725, 0.5625, 1.0, 0.5312, 1.0, 0.5312, 0.9725, 0.5312, 0.9725, 0.5312, 1.0, 0.5, 1.0, 0.5, 0.9725, 0.5, 0.9725, 0.5, 1.0, 0.4688, 1.0, 0.4688, 0.9725, 0.4688, 0.9725, 0.4688, 1.0, 0.4375, 1.0, 0.4375, 0.9725, 0.4375, 0.9725, 0.4375, 1.0, 0.4062, 1.0, 0.4062, 0.9725, 0.4062, 0.9725, 0.4062, 1.0, 0.375, 1.0, 0.375, 0.9725, 0.375, 0.9725, 0.375, 1.0, 0.3438, 1.0, 0.3438, 0.9725, 0.3438, 0.9725, 0.3438, 1.0, 0.3125, 1.0, 0.3125, 0.9725, 0.3125, 0.9725, 0.3125, 1.0, 0.2812, 1.0, 0.2812, 0.9725, 0.2812, 0.9725, 0.2812, 1.0, 0.25, 1.0, 0.25, 0.9725, 0.25, 0.9725, 0.25, 1.0, 0.2188, 1.0, 0.2188, 0.9725, 0.2188, 0.9725, 0.2188, 1.0, 0.1875, 1.0, 0.1875, 0.9725, 0.1875, 0.9725, 0.1875, 1.0, 0.1562, 1.0, 0.1562, 0.9725, 0.1562, 0.9725, 0.1562, 1.0, 0.125, 1.0, 0.125, 0.9725, 0.125, 0.9725, 0.125, 1.0, 0.09375, 1.0, 0.09375, 0.9725, 0.09375, 0.9725, 0.09375, 1.0, 0.0625, 1.0, 0.0625, 0.9725, 0.2653, 0.3268, 0.25, 0.3283, 0.2347, 0.3268, 0.22, 0.3223, 0.2065, 0.3151, 0.1946, 0.3054, 0.1849, 0.2935, 0.1777, 0.28, 0.1732, 0.2653, 0.1717, 0.25, 0.1732, 0.2347, 0.1777, 0.22, 0.1849, 0.2065, 0.1946, 0.1946, 0.2065, 0.1849, 0.22, 0.1777, 0.2347, 0.1732, 0.25, 0.1717, 0.2653, 0.1732, 0.28, 0.1777, 0.2935, 0.1849, 0.3054, 0.1946, 0.3151, 0.2065, 0.3223, 0.22, 0.3268, 0.2347, 0.3283, 0.25, 0.3268, 0.2653, 0.3223, 0.28, 0.3151, 0.2935, 0.3054, 0.3054, 0.2935, 0.3151, 0.28, 0.3223, 0.0625, 0.9725, 0.0625, 1.0, 0.03125, 1.0, 0.03125, 0.9725, 0.03125, 0.9725, 0.03125, 1.0, 0.0, 1.0, 0.0, 0.9725, 0.75, 0.49, 0.7968, 0.4854, 0.8418, 0.4717, 0.8833, 0.4496, 0.9197, 0.4197, 0.9496, 0.3833, 0.9717, 0.3418, 0.9854, 0.2968, 0.99, 0.25, 0.9854, 0.2032, 0.9717, 0.1582, 0.9496, 0.1167, 0.9197, 0.08029, 0.8833, 0.05045, 0.8418, 0.02827, 0.7968, 0.01461, 0.75, 0.01, 0.7032, 0.01461, 0.6582, 0.02827, 0.6167, 0.05045, 0.5803, 0.08029, 0.5504, 0.1167, 0.5283, 0.1582, 0.5146, 0.2032, 0.51, 0.25, 0.5146, 0.2968, 0.5283, 0.3418, 0.5504, 0.3833, 0.5803, 0.4197, 0.6167, 0.4496, 0.6582, 0.4717, 0.7032, 0.4854, 0.03125, 0.5, 0.03125, 0.5236, 0.0, 0.5236, 0.0, 0.5, 0.03125, 0.5236, 0.03125, 0.5621, 0.0, 0.5621, 0.0, 0.5236, 0.03125, 0.5621, 0.03125, 0.6005, 0.0, 0.6005, 0.0, 0.5621, 0.03125, 0.6005, 0.03125, 0.639, 0.0, 0.639, 0.0, 0.6005, 0.03125, 0.639, 0.03125, 0.6774, 0.0, 0.6774, 0.0, 0.639, 0.03125, 0.6774, 0.03125, 0.7159, 0.0, 0.7159, 0.0, 0.6774, 0.03125, 0.7159, 0.03125, 0.7544, 0.0, 0.7544, 0.0, 0.7159, 0.03125, 0.7544, 0.03125, 0.7928, 0.0, 0.7928, 0.0, 0.7544, 0.03125, 0.7928, 0.03125, 0.8313, 0.0, 0.8313, 0.0, 0.7928, 0.03125, 0.8313, 0.03125, 0.8698, 0.0, 0.8698, 0.0, 0.8313, 0.03071, 0.89, 0.03125, 0.9082, 0.0, 0.9082, 0.0001442, 0.89, 0.03125, 0.9082, 0.03125, 0.9467, 0.0, 0.9467, 0.0, 0.9082, 0.0625, 0.5, 0.0625, 0.5236, 0.03125, 0.5236, 0.03125, 0.5, 0.0625, 0.5236, 0.0625, 0.5621, 0.03125, 0.5621, 0.03125, 0.5236, 0.0625, 0.5621, 0.0625, 0.6005, 0.03125, 0.6005, 0.03125, 0.5621, 0.0625, 0.6005, 0.0625, 0.639, 0.03125, 0.639, 0.03125, 0.6005, 0.0625, 0.639, 0.0625, 0.6774, 0.03125, 0.6774, 0.03125, 0.639, 0.0625, 0.6774, 0.0625, 0.7159, 0.03125, 0.7159, 0.03125, 0.6774, 0.0625, 0.7159, 0.0625, 0.7544, 0.03125, 0.7544, 0.03125, 0.7159, 0.0625, 0.7544, 0.0625, 0.7928, 0.03125, 0.7928, 0.03125, 0.7544, 0.0625, 0.7928, 0.0625, 0.8313, 0.03125, 0.8313, 0.03125, 0.7928, 0.0625, 0.8313, 0.0625, 0.8698, 0.03125, 0.8698, 0.03125, 0.8313, 0.06158, 0.8899, 0.0625, 0.9082, 0.03125, 0.9082, 0.03071, 0.89, 0.0625, 0.9082, 0.0625, 0.9467, 0.03125, 0.9467, 0.03125, 0.9082, 0.09375, 0.5, 0.09375, 0.5236, 0.0625, 0.5236, 0.0625, 0.5, 0.09375, 0.5236, 0.09375, 0.5621, 0.0625, 0.5621, 0.0625, 0.5236, 0.09375, 0.5621, 0.09375, 0.6005, 0.0625, 0.6005, 0.0625, 0.5621, 0.09375, 0.6005, 0.09375, 0.639, 0.0625, 0.639, 0.0625, 0.6005, 0.09375, 0.639, 0.09375, 0.6774, 0.0625, 0.6774, 0.0625, 0.639, 0.09375, 0.6774, 0.09375, 0.7159, 0.0625, 0.7159, 0.0625, 0.6774, 0.09375, 0.7159, 0.09375, 0.7544, 0.0625, 0.7544, 0.0625, 0.7159, 0.09375, 0.7544, 0.09375, 0.7928, 0.0625, 0.7928, 0.0625, 0.7544, 0.09375, 0.7928, 0.09375, 0.8313, 0.0625, 0.8313, 0.0625, 0.7928, 0.09375, 0.8313, 0.09375, 0.8698, 0.0625, 0.8698, 0.0625, 0.8313, 0.09247, 0.8899, 0.09375, 0.9082, 0.0625, 0.9082, 0.06158, 0.8899, 0.09375, 0.9082, 0.09375, 0.9467, 0.0625, 0.9467, 0.0625, 0.9082, 0.125, 0.5, 0.125, 0.5236, 0.09375, 0.5236, 0.09375, 0.5, 0.125, 0.5236, 0.125, 0.5621, 0.09375, 0.5621, 0.09375, 0.5236, 0.125, 0.5621, 0.125, 0.6005, 0.09375, 0.6005, 0.09375, 0.5621, 0.125, 0.6005, 0.125, 0.639, 0.09375, 0.639, 0.09375, 0.6005, 0.125, 0.639, 0.125, 0.6774, 0.09375, 0.6774, 0.09375, 0.639, 0.125, 0.6774, 0.125, 0.7159, 0.09375, 0.7159, 0.09375, 0.6774, 0.125, 0.7159, 0.125, 0.7544, 0.09375, 0.7544, 0.09375, 0.7159, 0.125, 0.7544, 0.125, 0.7928, 0.09375, 0.7928, 0.09375, 0.7544, 0.125, 0.7928, 0.125, 0.8313, 0.09375, 0.8313, 0.09375, 0.7928, 0.125, 0.8313, 0.125, 0.8698, 0.09375, 0.8698, 0.09375, 0.8313, 0.1234, 0.8898, 0.125, 0.9082, 0.09375, 0.9082, 0.09247, 0.8899, 0.125, 0.9082, 0.125, 0.9467, 0.09375, 0.9467, 0.09375, 0.9082, 0.1562, 0.5, 0.1562, 0.5236, 0.125, 0.5236, 0.125, 0.5, 0.1562, 0.5236, 0.1562, 0.5621, 0.125, 0.5621, 0.125, 0.5236, 0.1562, 0.5621, 0.1562, 0.6005, 0.125, 0.6005, 0.125, 0.5621, 0.1562, 0.6005, 0.1562, 0.639, 0.125, 0.639, 0.125, 0.6005, 0.1562, 0.639, 0.1562, 0.6774, 0.125, 0.6774, 0.125, 0.639, 0.1562, 0.6774, 0.1562, 0.7159, 0.125, 0.7159, 0.125, 0.6774, 0.1562, 0.7159, 0.1562, 0.7544, 0.125, 0.7544, 0.125, 0.7159, 0.1562, 0.7544, 0.1562, 0.7928, 0.125, 0.7928, 0.125, 0.7544, 0.1562, 0.7928, 0.1562, 0.8313, 0.125, 0.8313, 0.125, 0.7928, 0.1562, 0.8313, 0.1562, 0.8698, 0.125, 0.8698, 0.125, 0.8313, 0.1544, 0.8898, 0.1562, 0.9082, 0.125, 0.9082, 0.1234, 0.8898, 0.1562, 0.9082, 0.1562, 0.9467, 0.125, 0.9467, 0.125, 0.9082, 0.1875, 0.5, 0.1875, 0.5236, 0.1562, 0.5236, 0.1562, 0.5, 0.1875, 0.5236, 0.1875, 0.5621, 0.1562, 0.5621, 0.1562, 0.5236, 0.1875, 0.5621, 0.1875, 0.6005, 0.1562, 0.6005, 0.1562, 0.5621, 0.1875, 0.6005, 0.1875, 0.639, 0.1562, 0.639, 0.1562, 0.6005, 0.1875, 0.639, 0.1875, 0.6774, 0.1562, 0.6774, 0.1562, 0.639, 0.1875, 0.6774, 0.1875, 0.7159, 0.1562, 0.7159, 0.1562, 0.6774, 0.1875, 0.7159, 0.1875, 0.7544, 0.1562, 0.7544, 0.1562, 0.7159, 0.1875, 0.7544, 0.1875, 0.7928, 0.1562, 0.7928, 0.1562, 0.7544, 0.1875, 0.7928, 0.1875, 0.8313, 0.1562, 0.8313, 0.1562, 0.7928, 0.1875, 0.8313, 0.1875, 0.8698, 0.1562, 0.8698, 0.1562, 0.8313, 0.1854, 0.8897, 0.1875, 0.9082, 0.1562, 0.9082, 0.1544, 0.8898, 0.1875, 0.9082, 0.1875, 0.9467, 0.1562, 0.9467, 0.1562, 0.9082, 0.2188, 0.5, 0.2188, 0.5236, 0.1875, 0.5236, 0.1875, 0.5, 0.2188, 0.5236, 0.2188, 0.5621, 0.1875, 0.5621, 0.1875, 0.5236, 0.2188, 0.5621, 0.2188, 0.6005, 0.1875, 0.6005, 0.1875, 0.5621, 0.2188, 0.6005, 0.2188, 0.639, 0.1875, 0.639, 0.1875, 0.6005, 0.2188, 0.639, 0.2188, 0.6774, 0.1875, 0.6774, 0.1875, 0.639, 0.2188, 0.6774, 0.2188, 0.7159, 0.1875, 0.7159, 0.1875, 0.6774, 0.2188, 0.7159, 0.2188, 0.7544, 0.1875, 0.7544, 0.1875, 0.7159, 0.2188, 0.7544, 0.2188, 0.7928, 0.1875, 0.7928, 0.1875, 0.7544, 0.2188, 0.7928, 0.2187, 0.8313, 0.1875, 0.8313, 0.1875, 0.7928, 0.2187, 0.8313, 0.2188, 0.8698, 0.1875, 0.8698, 0.1875, 0.8313, 0.2166, 0.8896, 0.2188, 0.9082, 0.1875, 0.9082, 0.1854, 0.8897, 0.2188, 0.9082, 0.2188, 0.9467, 0.1875, 0.9467, 0.1875, 0.9082, 0.25, 0.5, 0.25, 0.5236, 0.2188, 0.5236, 0.2188, 0.5, 0.25, 0.5236, 0.25, 0.5621, 0.2188, 0.5621, 0.2188, 0.5236, 0.25, 0.5621, 0.25, 0.6005, 0.2188, 0.6005, 0.2188, 0.5621, 0.25, 0.6005, 0.25, 0.639, 0.2188, 0.639, 0.2188, 0.6005, 0.25, 0.639, 0.25, 0.6774, 0.2188, 0.6774, 0.2188, 0.639, 0.25, 0.6774, 0.25, 0.7159, 0.2188, 0.7159, 0.2188, 0.6774, 0.25, 0.7159, 0.25, 0.7544, 0.2188, 0.7544, 0.2188, 0.7159, 0.25, 0.7544, 0.25, 0.7928, 0.2188, 0.7928, 0.2188, 0.7544, 0.25, 0.7928, 0.25, 0.8313, 0.2187, 0.8313, 0.2188, 0.7928, 0.25, 0.8313, 0.25, 0.8698, 0.2188, 0.8698, 0.2187, 0.8313, 0.2478, 0.8895, 0.25, 0.9082, 0.2188, 0.9082, 0.2166, 0.8896, 0.25, 0.9082, 0.25, 0.9467, 0.2188, 0.9467, 0.2188, 0.9082, 0.2812, 0.5, 0.2812, 0.5236, 0.25, 0.5236, 0.25, 0.5, 0.2812, 0.5236, 0.2812, 0.5621, 0.25, 0.5621, 0.25, 0.5236, 0.2812, 0.5621, 0.2812, 0.6005, 0.25, 0.6005, 0.25, 0.5621, 0.2812, 0.6005, 0.2812, 0.639, 0.25, 0.639, 0.25, 0.6005, 0.2812, 0.639, 0.2812, 0.6774, 0.25, 0.6774, 0.25, 0.639, 0.2812, 0.6774, 0.2812, 0.7159, 0.25, 0.7159, 0.25, 0.6774, 0.2812, 0.7159, 0.2812, 0.7544, 0.25, 0.7544, 0.25, 0.7159, 0.2812, 0.7544, 0.2812, 0.7928, 0.25, 0.7928, 0.25, 0.7544, 0.2812, 0.7928, 0.2812, 0.8313, 0.25, 0.8313, 0.25, 0.7928, 0.2812, 0.8313, 0.2812, 0.8698, 0.25, 0.8698, 0.25, 0.8313, 0.279, 0.8894, 0.2812, 0.9082, 0.25, 0.9082, 0.2478, 0.8895, 0.2812, 0.9082, 0.2812, 0.9467, 0.25, 0.9467, 0.25, 0.9082, 0.3125, 0.5, 0.3125, 0.5236, 0.2812, 0.5236, 0.2812, 0.5, 0.3125, 0.5236, 0.3125, 0.5621, 0.2812, 0.5621, 0.2812, 0.5236, 0.3125, 0.5621, 0.3125, 0.6005, 0.2812, 0.6005, 0.2812, 0.5621, 0.3125, 0.6005, 0.3125, 0.639, 0.2812, 0.639, 0.2812, 0.6005, 0.3125, 0.639, 0.3125, 0.6774, 0.2812, 0.6774, 0.2812, 0.639, 0.3125, 0.6774, 0.3125, 0.7159, 0.2812, 0.7159, 0.2812, 0.6774, 0.3125, 0.7159, 0.3125, 0.7544, 0.2812, 0.7544, 0.2812, 0.7159, 0.3125, 0.7544, 0.3125, 0.7928, 0.2812, 0.7928, 0.2812, 0.7544, 0.3125, 0.7928, 0.3125, 0.8313, 0.2812, 0.8313, 0.2812, 0.7928, 0.3125, 0.8313, 0.3125, 0.8698, 0.2812, 0.8698, 0.2812, 0.8313, 0.3104, 0.8893, 0.3125, 0.9082, 0.2812, 0.9082, 0.279, 0.8894, 0.3125, 0.9082, 0.3125, 0.9467, 0.2812, 0.9467, 0.2812, 0.9082, 0.3438, 0.5, 0.3438, 0.5236, 0.3125, 0.5236, 0.3125, 0.5, 0.3438, 0.5236, 0.3438, 0.5621, 0.3125, 0.5621, 0.3125, 0.5236, 0.3438, 0.5621, 0.3438, 0.6005, 0.3125, 0.6005, 0.3125, 0.5621, 0.3438, 0.6005, 0.3438, 0.639, 0.3125, 0.639, 0.3125, 0.6005, 0.3438, 0.639, 0.3438, 0.6774, 0.3125, 0.6774, 0.3125, 0.639, 0.3438, 0.6774, 0.3438, 0.7159, 0.3125, 0.7159, 0.3125, 0.6774, 0.3438, 0.7159, 0.3438, 0.7544, 0.3125, 0.7544, 0.3125, 0.7159, 0.3438, 0.7544, 0.3438, 0.7928, 0.3125, 0.7928, 0.3125, 0.7544, 0.3438, 0.7928, 0.3438, 0.8313, 0.3125, 0.8313, 0.3125, 0.7928, 0.3438, 0.8313, 0.3438, 0.8698, 0.3125, 0.8698, 0.3125, 0.8313, 0.3418, 0.8892, 0.3438, 0.9082, 0.3125, 0.9082, 0.3104, 0.8893, 0.3438, 0.9082, 0.3438, 0.9467, 0.3125, 0.9467, 0.3125, 0.9082, 0.375, 0.5, 0.375, 0.5236, 0.3438, 0.5236, 0.3438, 0.5, 0.375, 0.5236, 0.375, 0.5621, 0.3438, 0.5621, 0.3438, 0.5236, 0.375, 0.5621, 0.375, 0.6005, 0.3438, 0.6005, 0.3438, 0.5621, 0.375, 0.6005, 0.375, 0.639, 0.3438, 0.639, 0.3438, 0.6005, 0.375, 0.639, 0.375, 0.6774, 0.3438, 0.6774, 0.3438, 0.639, 0.375, 0.6774, 0.375, 0.7159, 0.3438, 0.7159, 0.3438, 0.6774, 0.375, 0.7159, 0.375, 0.7544, 0.3438, 0.7544, 0.3438, 0.7159, 0.375, 0.7544, 0.375, 0.7928, 0.3438, 0.7928, 0.3438, 0.7544, 0.375, 0.7928, 0.375, 0.8313, 0.3438, 0.8313, 0.3438, 0.7928, 0.375, 0.8313, 0.375, 0.8698, 0.3438, 0.8698, 0.3438, 0.8313, 0.3733, 0.8891, 0.375, 0.9082, 0.3438, 0.9082, 0.3418, 0.8892, 0.375, 0.9082, 0.375, 0.9467, 0.3438, 0.9467, 0.3438, 0.9082, 0.4062, 0.5, 0.4062, 0.5236, 0.375, 0.5236, 0.375, 0.5, 0.4062, 0.5236, 0.4062, 0.5621, 0.375, 0.5621, 0.375, 0.5236, 0.4062, 0.5621, 0.4062, 0.6005, 0.375, 0.6005, 0.375, 0.5621, 0.4062, 0.6005, 0.4063, 0.639, 0.375, 0.639, 0.375, 0.6005, 0.4063, 0.639, 0.4063, 0.6774, 0.375, 0.6774, 0.375, 0.639, 0.4063, 0.6774, 0.4062, 0.7159, 0.375, 0.7159, 0.375, 0.6774, 0.4062, 0.7159, 0.4062, 0.7544, 0.375, 0.7544, 0.375, 0.7159, 0.4062, 0.7544, 0.4062, 0.7928, 0.375, 0.7928, 0.375, 0.7544, 0.4062, 0.7928, 0.4062, 0.8313, 0.375, 0.8313, 0.375, 0.7928, 0.4062, 0.8313, 0.4062, 0.8698, 0.375, 0.8698, 0.375, 0.8313, 0.4049, 0.889, 0.4062, 0.9082, 0.375, 0.9082, 0.3733, 0.8891, 0.4062, 0.9082, 0.4062, 0.9467, 0.375, 0.9467, 0.375, 0.9082, 0.4375, 0.5, 0.4375, 0.5236, 0.4062, 0.5236, 0.4062, 0.5, 0.4375, 0.5236, 0.4375, 0.5621, 0.4062, 0.5621, 0.4062, 0.5236, 0.4375, 0.5621, 0.4375, 0.6005, 0.4062, 0.6005, 0.4062, 0.5621, 0.4375, 0.6005, 0.4375, 0.639, 0.4063, 0.639, 0.4062, 0.6005, 0.4375, 0.639, 0.4375, 0.6774, 0.4063, 0.6774, 0.4063, 0.639, 0.4375, 0.6774, 0.4375, 0.7159, 0.4062, 0.7159, 0.4063, 0.6774, 0.4375, 0.7159, 0.4375, 0.7544, 0.4062, 0.7544, 0.4062, 0.7159, 0.4375, 0.7544, 0.4375, 0.7928, 0.4062, 0.7928, 0.4062, 0.7544, 0.4375, 0.7928, 0.4375, 0.8313, 0.4062, 0.8313, 0.4062, 0.7928, 0.4375, 0.8313, 0.4375, 0.8698, 0.4062, 0.8698, 0.4062, 0.8313, 0.4365, 0.889, 0.4375, 0.9082, 0.4062, 0.9082, 0.4049, 0.889, 0.4375, 0.9082, 0.4375, 0.9467, 0.4062, 0.9467, 0.4062, 0.9082, 0.4688, 0.5, 0.4688, 0.5236, 0.4375, 0.5236, 0.4375, 0.5, 0.4688, 0.5236, 0.4688, 0.5621, 0.4375, 0.5621, 0.4375, 0.5236, 0.4688, 0.5621, 0.4688, 0.6005, 0.4375, 0.6005, 0.4375, 0.5621, 0.4688, 0.6005, 0.4688, 0.639, 0.4375, 0.639, 0.4375, 0.6005, 0.4688, 0.639, 0.4688, 0.6774, 0.4375, 0.6774, 0.4375, 0.639, 0.4688, 0.6774, 0.4688, 0.7159, 0.4375, 0.7159, 0.4375, 0.6774, 0.4688, 0.7159, 0.4688, 0.7544, 0.4375, 0.7544, 0.4375, 0.7159, 0.4688, 0.7544, 0.4688, 0.7928, 0.4375, 0.7928, 0.4375, 0.7544, 0.4688, 0.7928, 0.4688, 0.8313, 0.4375, 0.8313, 0.4375, 0.7928, 0.4688, 0.8313, 0.4687, 0.8698, 0.4375, 0.8698, 0.4375, 0.8313, 0.4681, 0.8889, 0.4688, 0.9082, 0.4375, 0.9082, 0.4365, 0.889, 0.4688, 0.9082, 0.4688, 0.9467, 0.4375, 0.9467, 0.4375, 0.9082, 0.5, 0.5, 0.5, 0.5236, 0.4688, 0.5236, 0.4688, 0.5, 0.5, 0.5236, 0.5, 0.5621, 0.4688, 0.5621, 0.4688, 0.5236, 0.5, 0.5621, 0.5, 0.6005, 0.4688, 0.6005, 0.4688, 0.5621, 0.5, 0.6005, 0.5, 0.639, 0.4688, 0.639, 0.4688, 0.6005, 0.5, 0.639, 0.5, 0.6774, 0.4688, 0.6774, 0.4688, 0.639, 0.5, 0.6774, 0.5, 0.7159, 0.4688, 0.7159, 0.4688, 0.6774, 0.5, 0.7159, 0.5, 0.7544, 0.4688, 0.7544, 0.4688, 0.7159, 0.5, 0.7544, 0.5, 0.7928, 0.4688, 0.7928, 0.4688, 0.7544, 0.5, 0.7928, 0.5, 0.8313, 0.4688, 0.8313, 0.4688, 0.7928, 0.5, 0.8313, 0.5, 0.8698, 0.4687, 0.8698, 0.4688, 0.8313, 0.5, 0.8889, 0.5, 0.9082, 0.4688, 0.9082, 0.4681, 0.8889, 0.5, 0.9082, 0.5, 0.9467, 0.4688, 0.9467, 0.4688, 0.9082, 0.5312, 0.5, 0.5312, 0.5236, 0.5, 0.5236, 0.5, 0.5, 0.5312, 0.5236, 0.5312, 0.5621, 0.5, 0.5621, 0.5, 0.5236, 0.5312, 0.5621, 0.5312, 0.6005, 0.5, 0.6005, 0.5, 0.5621, 0.5312, 0.6005, 0.5312, 0.639, 0.5, 0.639, 0.5, 0.6005, 0.5312, 0.639, 0.5312, 0.6774, 0.5, 0.6774, 0.5, 0.639, 0.5312, 0.6774, 0.5312, 0.7159, 0.5, 0.7159, 0.5, 0.6774, 0.5312, 0.7159, 0.5312, 0.7544, 0.5, 0.7544, 0.5, 0.7159, 0.5312, 0.7544, 0.5312, 0.7928, 0.5, 0.7928, 0.5, 0.7544, 0.5312, 0.7928, 0.5312, 0.8313, 0.5, 0.8313, 0.5, 0.7928, 0.5312, 0.8313, 0.5312, 0.8698, 0.5, 0.8698, 0.5, 0.8313, 0.5319, 0.8889, 0.5312, 0.9082, 0.5, 0.9082, 0.5, 0.8889, 0.5312, 0.9082, 0.5312, 0.9467, 0.5, 0.9467, 0.5, 0.9082, 0.5625, 0.5, 0.5625, 0.5236, 0.5312, 0.5236, 0.5312, 0.5, 0.5625, 0.5236, 0.5625, 0.5621, 0.5312, 0.5621, 0.5312, 0.5236, 0.5625, 0.5621, 0.5625, 0.6005, 0.5312, 0.6005, 0.5312, 0.5621, 0.5625, 0.6005, 0.5625, 0.639, 0.5312, 0.639, 0.5312, 0.6005, 0.5625, 0.639, 0.5625, 0.6774, 0.5312, 0.6774, 0.5312, 0.639, 0.5625, 0.6774, 0.5625, 0.7159, 0.5312, 0.7159, 0.5312, 0.6774, 0.5625, 0.7159, 0.5625, 0.7544, 0.5312, 0.7544, 0.5312, 0.7159, 0.5625, 0.7544, 0.5625, 0.7928, 0.5312, 0.7928, 0.5312, 0.7544, 0.5625, 0.7928, 0.5625, 0.8313, 0.5312, 0.8313, 0.5312, 0.7928, 0.5625, 0.8313, 0.5625, 0.8698, 0.5312, 0.8698, 0.5312, 0.8313, 0.5635, 0.889, 0.5625, 0.9082, 0.5312, 0.9082, 0.5319, 0.8889, 0.5625, 0.9082, 0.5625, 0.9467, 0.5312, 0.9467, 0.5312, 0.9082, 0.5938, 0.5, 0.5938, 0.5236, 0.5625, 0.5236, 0.5625, 0.5, 0.5938, 0.5236, 0.5938, 0.5621, 0.5625, 0.5621, 0.5625, 0.5236, 0.5938, 0.5621, 0.5938, 0.6005, 0.5625, 0.6005, 0.5625, 0.5621, 0.5938, 0.6005, 0.5938, 0.639, 0.5625, 0.639, 0.5625, 0.6005, 0.5938, 0.639, 0.5938, 0.6774, 0.5625, 0.6774, 0.5625, 0.639, 0.5938, 0.6774, 0.5938, 0.7159, 0.5625, 0.7159, 0.5625, 0.6774, 0.5938, 0.7159, 0.5938, 0.7544, 0.5625, 0.7544, 0.5625, 0.7159, 0.5938, 0.7544, 0.5938, 0.7928, 0.5625, 0.7928, 0.5625, 0.7544, 0.5938, 0.7928, 0.5938, 0.8313, 0.5625, 0.8313, 0.5625, 0.7928, 0.5938, 0.8313, 0.5938, 0.8698, 0.5625, 0.8698, 0.5625, 0.8313, 0.5951, 0.889, 0.5938, 0.9082, 0.5625, 0.9082, 0.5635, 0.889, 0.5938, 0.9082, 0.5938, 0.9467, 0.5625, 0.9467, 0.5625, 0.9082, 0.625, 0.5, 0.625, 0.5236, 0.5938, 0.5236, 0.5938, 0.5, 0.625, 0.5236, 0.625, 0.5621, 0.5938, 0.5621, 0.5938, 0.5236, 0.625, 0.5621, 0.625, 0.6005, 0.5938, 0.6005, 0.5938, 0.5621, 0.625, 0.6005, 0.625, 0.639, 0.5938, 0.639, 0.5938, 0.6005, 0.625, 0.639, 0.625, 0.6774, 0.5938, 0.6774, 0.5938, 0.639, 0.625, 0.6774, 0.625, 0.7159, 0.5938, 0.7159, 0.5938, 0.6774, 0.625, 0.7159, 0.625, 0.7544, 0.5938, 0.7544, 0.5938, 0.7159, 0.625, 0.7544, 0.625, 0.7928, 0.5938, 0.7928, 0.5938, 0.7544, 0.625, 0.7928, 0.625, 0.8313, 0.5938, 0.8313, 0.5938, 0.7928, 0.625, 0.8313, 0.625, 0.8698, 0.5938, 0.8698, 0.5938, 0.8313, 0.6267, 0.8891, 0.625, 0.9082, 0.5938, 0.9082, 0.5951, 0.889, 0.625, 0.9082, 0.625, 0.9467, 0.5938, 0.9467, 0.5938, 0.9082, 0.6562, 0.5, 0.6562, 0.5236, 0.625, 0.5236, 0.625, 0.5, 0.6562, 0.5236, 0.6562, 0.5621, 0.625, 0.5621, 0.625, 0.5236, 0.6562, 0.5621, 0.6562, 0.6005, 0.625, 0.6005, 0.625, 0.5621, 0.6562, 0.6005, 0.6563, 0.639, 0.625, 0.639, 0.625, 0.6005, 0.6563, 0.639, 0.6562, 0.6774, 0.625, 0.6774, 0.625, 0.639, 0.6562, 0.6774, 0.6562, 0.7159, 0.625, 0.7159, 0.625, 0.6774, 0.6562, 0.7159, 0.6562, 0.7544, 0.625, 0.7544, 0.625, 0.7159, 0.6562, 0.7544, 0.6562, 0.7928, 0.625, 0.7928, 0.625, 0.7544, 0.6562, 0.7928, 0.6562, 0.8313, 0.625, 0.8313, 0.625, 0.7928, 0.6562, 0.8313, 0.6562, 0.8698, 0.625, 0.8698, 0.625, 0.8313, 0.6582, 0.8892, 0.6562, 0.9082, 0.625, 0.9082, 0.6267, 0.8891, 0.6562, 0.9082, 0.6562, 0.9467, 0.625, 0.9467, 0.625, 0.9082, 0.6875, 0.5, 0.6875, 0.5236, 0.6562, 0.5236, 0.6562, 0.5, 0.6875, 0.5236, 0.6875, 0.5621, 0.6562, 0.5621, 0.6562, 0.5236, 0.6875, 0.5621, 0.6875, 0.6005, 0.6562, 0.6005, 0.6562, 0.5621, 0.6875, 0.6005, 0.6875, 0.639, 0.6563, 0.639, 0.6562, 0.6005, 0.6875, 0.639, 0.6875, 0.6774, 0.6562, 0.6774, 0.6563, 0.639, 0.6875, 0.6774, 0.6875, 0.7159, 0.6562, 0.7159, 0.6562, 0.6774, 0.6875, 0.7159, 0.6875, 0.7544, 0.6562, 0.7544, 0.6562, 0.7159, 0.6875, 0.7544, 0.6875, 0.7928, 0.6562, 0.7928, 0.6562, 0.7544, 0.6875, 0.7928, 0.6875, 0.8313, 0.6562, 0.8313, 0.6562, 0.7928, 0.6875, 0.8313, 0.6875, 0.8698, 0.6562, 0.8698, 0.6562, 0.8313, 0.6896, 0.8893, 0.6875, 0.9082, 0.6562, 0.9082, 0.6582, 0.8892, 0.6875, 0.9082, 0.6875, 0.9467, 0.6562, 0.9467, 0.6562, 0.9082, 0.7188, 0.5, 0.7188, 0.5236, 0.6875, 0.5236, 0.6875, 0.5, 0.7188, 0.5236, 0.7188, 0.5621, 0.6875, 0.5621, 0.6875, 0.5236, 0.7188, 0.5621, 0.7188, 0.6005, 0.6875, 0.6005, 0.6875, 0.5621, 0.7188, 0.6005, 0.7188, 0.639, 0.6875, 0.639, 0.6875, 0.6005, 0.7188, 0.639, 0.7188, 0.6774, 0.6875, 0.6774, 0.6875, 0.639, 0.7188, 0.6774, 0.7188, 0.7159, 0.6875, 0.7159, 0.6875, 0.6774, 0.7188, 0.7159, 0.7188, 0.7544, 0.6875, 0.7544, 0.6875, 0.7159, 0.7188, 0.7544, 0.7187, 0.7928, 0.6875, 0.7928, 0.6875, 0.7544, 0.7187, 0.7928, 0.7187, 0.8313, 0.6875, 0.8313, 0.6875, 0.7928, 0.7187, 0.8313, 0.7188, 0.8698, 0.6875, 0.8698, 0.6875, 0.8313, 0.721, 0.8894, 0.7188, 0.9082, 0.6875, 0.9082, 0.6896, 0.8893, 0.7188, 0.9082, 0.7188, 0.9467, 0.6875, 0.9467, 0.6875, 0.9082, 0.75, 0.5, 0.75, 0.5236, 0.7188, 0.5236, 0.7188, 0.5, 0.75, 0.5236, 0.75, 0.5621, 0.7188, 0.5621, 0.7188, 0.5236, 0.75, 0.5621, 0.75, 0.6005, 0.7188, 0.6005, 0.7188, 0.5621, 0.75, 0.6005, 0.75, 0.639, 0.7188, 0.639, 0.7188, 0.6005, 0.75, 0.639, 0.75, 0.6774, 0.7188, 0.6774, 0.7188, 0.639, 0.75, 0.6774, 0.75, 0.7159, 0.7188, 0.7159, 0.7188, 0.6774, 0.75, 0.7159, 0.75, 0.7544, 0.7188, 0.7544, 0.7188, 0.7159, 0.75, 0.7544, 0.75, 0.7928, 0.7187, 0.7928, 0.7188, 0.7544, 0.75, 0.7928, 0.75, 0.8313, 0.7187, 0.8313, 0.7187, 0.7928, 0.75, 0.8313, 0.75, 0.8698, 0.7188, 0.8698, 0.7187, 0.8313, 0.7522, 0.8895, 0.75, 0.9082, 0.7188, 0.9082, 0.721, 0.8894, 0.75, 0.9082, 0.75, 0.9467, 0.7188, 0.9467, 0.7188, 0.9082, 0.7812, 0.5, 0.7812, 0.5236, 0.75, 0.5236, 0.75, 0.5, 0.7812, 0.5236, 0.7812, 0.5621, 0.75, 0.5621, 0.75, 0.5236, 0.7812, 0.5621, 0.7812, 0.6005, 0.75, 0.6005, 0.75, 0.5621, 0.7812, 0.6005, 0.7812, 0.639, 0.75, 0.639, 0.75, 0.6005, 0.7812, 0.639, 0.7812, 0.6774, 0.75, 0.6774, 0.75, 0.639, 0.7812, 0.6774, 0.7812, 0.7159, 0.75, 0.7159, 0.75, 0.6774, 0.7812, 0.7159, 0.7813, 0.7544, 0.75, 0.7544, 0.75, 0.7159, 0.7813, 0.7544, 0.7813, 0.7928, 0.75, 0.7928, 0.75, 0.7544, 0.7813, 0.7928, 0.7812, 0.8313, 0.75, 0.8313, 0.75, 0.7928, 0.7812, 0.8313, 0.7813, 0.8698, 0.75, 0.8698, 0.75, 0.8313, 0.7834, 0.8896, 0.7813, 0.9082, 0.75, 0.9082, 0.7522, 0.8895, 0.7813, 0.9082, 0.7812, 0.9467, 0.75, 0.9467, 0.75, 0.9082, 0.8125, 0.5, 0.8125, 0.5236, 0.7812, 0.5236, 0.7812, 0.5, 0.8125, 0.5236, 0.8125, 0.5621, 0.7812, 0.5621, 0.7812, 0.5236, 0.8125, 0.5621, 0.8125, 0.6005, 0.7812, 0.6005, 0.7812, 0.5621, 0.8125, 0.6005, 0.8125, 0.639, 0.7812, 0.639, 0.7812, 0.6005, 0.8125, 0.639, 0.8125, 0.6774, 0.7812, 0.6774, 0.7812, 0.639, 0.8125, 0.6774, 0.8125, 0.7159, 0.7812, 0.7159, 0.7812, 0.6774, 0.8125, 0.7159, 0.8125, 0.7544, 0.7813, 0.7544, 0.7812, 0.7159, 0.8125, 0.7544, 0.8125, 0.7928, 0.7813, 0.7928, 0.7813, 0.7544, 0.8125, 0.7928, 0.8125, 0.8313, 0.7812, 0.8313, 0.7813, 0.7928, 0.8125, 0.8313, 0.8125, 0.8698, 0.7813, 0.8698, 0.7812, 0.8313, 0.8146, 0.8897, 0.8125, 0.9082, 0.7813, 0.9082, 0.7834, 0.8896, 0.8125, 0.9082, 0.8125, 0.9467, 0.7812, 0.9467, 0.7813, 0.9082, 0.8438, 0.5, 0.8438, 0.5236, 0.8125, 0.5236, 0.8125, 0.5, 0.8438, 0.5236, 0.8437, 0.5621, 0.8125, 0.5621, 0.8125, 0.5236, 0.8437, 0.5621, 0.8438, 0.6005, 0.8125, 0.6005, 0.8125, 0.5621, 0.8438, 0.6005, 0.8438, 0.639, 0.8125, 0.639, 0.8125, 0.6005, 0.8438, 0.639, 0.8438, 0.6774, 0.8125, 0.6774, 0.8125, 0.639, 0.8438, 0.6774, 0.8438, 0.7159, 0.8125, 0.7159, 0.8125, 0.6774, 0.8438, 0.7159, 0.8438, 0.7544, 0.8125, 0.7544, 0.8125, 0.7159, 0.8438, 0.7544, 0.8438, 0.7928, 0.8125, 0.7928, 0.8125, 0.7544, 0.8438, 0.7928, 0.8438, 0.8313, 0.8125, 0.8313, 0.8125, 0.7928, 0.8438, 0.8313, 0.8438, 0.8698, 0.8125, 0.8698, 0.8125, 0.8313, 0.8456, 0.8898, 0.8438, 0.9082, 0.8125, 0.9082, 0.8146, 0.8897, 0.8438, 0.9082, 0.8438, 0.9467, 0.8125, 0.9467, 0.8125, 0.9082, 0.875, 0.5, 0.875, 0.5236, 0.8438, 0.5236, 0.8438, 0.5, 0.875, 0.5236, 0.875, 0.5621, 0.8437, 0.5621, 0.8438, 0.5236, 0.875, 0.5621, 0.875, 0.6005, 0.8438, 0.6005, 0.8437, 0.5621, 0.875, 0.6005, 0.875, 0.639, 0.8438, 0.639, 0.8438, 0.6005, 0.875, 0.639, 0.875, 0.6774, 0.8438, 0.6774, 0.8438, 0.639, 0.875, 0.6774, 0.875, 0.7159, 0.8438, 0.7159, 0.8438, 0.6774, 0.875, 0.7159, 0.875, 0.7544, 0.8438, 0.7544, 0.8438, 0.7159, 0.875, 0.7544, 0.875, 0.7928, 0.8438, 0.7928, 0.8438, 0.7544, 0.875, 0.7928, 0.875, 0.8313, 0.8438, 0.8313, 0.8438, 0.7928, 0.875, 0.8313, 0.875, 0.8698, 0.8438, 0.8698, 0.8438, 0.8313, 0.8766, 0.8898, 0.875, 0.9082, 0.8438, 0.9082, 0.8456, 0.8898, 0.875, 0.9082, 0.875, 0.9467, 0.8438, 0.9467, 0.8438, 0.9082, 0.9062, 0.5, 0.9062, 0.5236, 0.875, 0.5236, 0.875, 0.5, 0.9062, 0.5236, 0.9062, 0.5621, 0.875, 0.5621, 0.875, 0.5236, 0.9062, 0.5621, 0.9062, 0.6005, 0.875, 0.6005, 0.875, 0.5621, 0.9062, 0.6005, 0.9062, 0.639, 0.875, 0.639, 0.875, 0.6005, 0.9062, 0.639, 0.9062, 0.6774, 0.875, 0.6774, 0.875, 0.639, 0.9062, 0.6774, 0.9062, 0.7159, 0.875, 0.7159, 0.875, 0.6774, 0.9062, 0.7159, 0.9062, 0.7544, 0.875, 0.7544, 0.875, 0.7159, 0.9062, 0.7544, 0.9062, 0.7928, 0.875, 0.7928, 0.875, 0.7544, 0.9062, 0.7928, 0.9062, 0.8313, 0.875, 0.8313, 0.875, 0.7928, 0.9062, 0.8313, 0.9062, 0.8698, 0.875, 0.8698, 0.875, 0.8313, 0.9075, 0.8899, 0.9063, 0.9082, 0.875, 0.9082, 0.8766, 0.8898, 0.9063, 0.9082, 0.9063, 0.9467, 0.875, 0.9467, 0.875, 0.9082, 0.9375, 0.5, 0.9375, 0.5236, 0.9062, 0.5236, 0.9062, 0.5, 0.9375, 0.5236, 0.9375, 0.5621, 0.9062, 0.5621, 0.9062, 0.5236, 0.9375, 0.5621, 0.9375, 0.6005, 0.9062, 0.6005, 0.9062, 0.5621, 0.9375, 0.6005, 0.9375, 0.639, 0.9062, 0.639, 0.9062, 0.6005, 0.9375, 0.639, 0.9375, 0.6774, 0.9062, 0.6774, 0.9062, 0.639, 0.9375, 0.6774, 0.9375, 0.7159, 0.9062, 0.7159, 0.9062, 0.6774, 0.9375, 0.7159, 0.9375, 0.7544, 0.9062, 0.7544, 0.9062, 0.7159, 0.9375, 0.7544, 0.9375, 0.7928, 0.9062, 0.7928, 0.9062, 0.7544, 0.9375, 0.7928, 0.9375, 0.8313, 0.9062, 0.8313, 0.9062, 0.7928, 0.9375, 0.8313, 0.9375, 0.8698, 0.9062, 0.8698, 0.9062, 0.8313, 0.9384, 0.8899, 0.9375, 0.9082, 0.9063, 0.9082, 0.9075, 0.8899, 0.9375, 0.9082, 0.9375, 0.9467, 0.9063, 0.9467, 0.9063, 0.9082, 0.9688, 0.5, 0.9688, 0.5236, 0.9375, 0.5236, 0.9375, 0.5, 0.9688, 0.5236, 0.9688, 0.5621, 0.9375, 0.5621, 0.9375, 0.5236, 0.9688, 0.5621, 0.9688, 0.6005, 0.9375, 0.6005, 0.9375, 0.5621, 0.9688, 0.6005, 0.9688, 0.639, 0.9375, 0.639, 0.9375, 0.6005, 0.9688, 0.639, 0.9688, 0.6774, 0.9375, 0.6774, 0.9375, 0.639, 0.9688, 0.6774, 0.9688, 0.7159, 0.9375, 0.7159, 0.9375, 0.6774, 0.9688, 0.7159, 0.9688, 0.7544, 0.9375, 0.7544, 0.9375, 0.7159, 0.9688, 0.7544, 0.9688, 0.7928, 0.9375, 0.7928, 0.9375, 0.7544, 0.9688, 0.7928, 0.9688, 0.8313, 0.9375, 0.8313, 0.9375, 0.7928, 0.9688, 0.8313, 0.9688, 0.8698, 0.9375, 0.8698, 0.9375, 0.8313, 0.9693, 0.89, 0.9688, 0.9082, 0.9375, 0.9082, 0.9384, 0.8899, 0.9688, 0.9082, 0.9688, 0.9467, 0.9375, 0.9467, 0.9375, 0.9082, 1.0, 0.5, 1.0, 0.5236, 0.9688, 0.5236, 0.9688, 0.5, 1.0, 0.5236, 1.0, 0.5621, 0.9688, 0.5621, 0.9688, 0.5236, 1.0, 0.5621, 1.0, 0.6005, 0.9688, 0.6005, 0.9688, 0.5621, 1.0, 0.6005, 1.0, 0.639, 0.9688, 0.639, 0.9688, 0.6005, 1.0, 0.639, 1.0, 0.6774, 0.9688, 0.6774, 0.9688, 0.639, 1.0, 0.6774, 1.0, 0.7159, 0.9688, 0.7159, 0.9688, 0.6774, 1.0, 0.7159, 1.0, 0.7544, 0.9688, 0.7544, 0.9688, 0.7159, 1.0, 0.7544, 1.0, 0.7928, 0.9688, 0.7928, 0.9688, 0.7544, 1.0, 0.7928, 1.0, 0.8313, 0.9688, 0.8313, 0.9688, 0.7928, 1.0, 0.8313, 1.0, 0.8698, 0.9688, 0.8698, 0.9688, 0.8313, 0.9999, 0.89, 1.0, 0.9082, 0.9688, 0.9082, 0.9693, 0.89, 1.0, 0.9082, 1.0, 0.9467, 0.9688, 0.9467, 0.9688, 0.9082, 1.0, 0.8698, 0.9999, 0.89, 0.9693, 0.89, 0.9688, 0.8698, 0.9688, 0.8698, 0.9693, 0.89, 0.9384, 0.8899, 0.9375, 0.8698, 0.9375, 0.8698, 0.9384, 0.8899, 0.9075, 0.8899, 0.9062, 0.8698, 0.9062, 0.8698, 0.9075, 0.8899, 0.8766, 0.8898, 0.875, 0.8698, 0.875, 0.8698, 0.8766, 0.8898, 0.8456, 0.8898, 0.8438, 0.8698, 0.8438, 0.8698, 0.8456, 0.8898, 0.8146, 0.8897, 0.8125, 0.8698, 0.8125, 0.8698, 0.8146, 0.8897, 0.7834, 0.8896, 0.7813, 0.8698, 0.7813, 0.8698, 0.7834, 0.8896, 0.7522, 0.8895, 0.75, 0.8698, 0.75, 0.8698, 0.7522, 0.8895, 0.721, 0.8894, 0.7188, 0.8698, 0.7188, 0.8698, 0.721, 0.8894, 0.6896, 0.8893, 0.6875, 0.8698, 0.6875, 0.8698, 0.6896, 0.8893, 0.6582, 0.8892, 0.6562, 0.8698, 0.6562, 0.8698, 0.6582, 0.8892, 0.6267, 0.8891, 0.625, 0.8698, 0.625, 0.8698, 0.6267, 0.8891, 0.5951, 0.889, 0.5938, 0.8698, 0.5938, 0.8698, 0.5951, 0.889, 0.5635, 0.889, 0.5625, 0.8698, 0.5625, 0.8698, 0.5635, 0.889, 0.5319, 0.8889, 0.5312, 0.8698, 0.5312, 0.8698, 0.5319, 0.8889, 0.5, 0.8889, 0.5, 0.8698, 0.5, 0.8698, 0.5, 0.8889, 0.4681, 0.8889, 0.4687, 0.8698, 0.4687, 0.8698, 0.4681, 0.8889, 0.4365, 0.889, 0.4375, 0.8698, 0.4375, 0.8698, 0.4365, 0.889, 0.4049, 0.889, 0.4062, 0.8698, 0.4062, 0.8698, 0.4049, 0.889, 0.3733, 0.8891, 0.375, 0.8698, 0.375, 0.8698, 0.3733, 0.8891, 0.3418, 0.8892, 0.3438, 0.8698, 0.3438, 0.8698, 0.3418, 0.8892, 0.3104, 0.8893, 0.3125, 0.8698, 0.3125, 0.8698, 0.3104, 0.8893, 0.279, 0.8894, 0.2812, 0.8698, 0.2812, 0.8698, 0.279, 0.8894, 0.2478, 0.8895, 0.25, 0.8698, 0.25, 0.8698, 0.2478, 0.8895, 0.2166, 0.8896, 0.2188, 0.8698, 0.2188, 0.8698, 0.2166, 0.8896, 0.1854, 0.8897, 0.1875, 0.8698, 0.1875, 0.8698, 0.1854, 0.8897, 0.1544, 0.8898, 0.1562, 0.8698, 0.1562, 0.8698, 0.1544, 0.8898, 0.1234, 0.8898, 0.125, 0.8698, 0.125, 0.8698, 0.1234, 0.8898, 0.09247, 0.8899, 0.09375, 0.8698, 0.09375, 0.8698, 0.09247, 0.8899, 0.06158, 0.8899, 0.0625, 0.8698, 0.0625, 0.8698, 0.06158, 0.8899, 0.03071, 0.89, 0.03125, 0.8698, 0.03125, 0.8698, 0.03071, 0.89, 0.0001442, 0.89, 0.0, 0.8698, 0.03125, 0.9467, 0.03125, 0.9725, 0.0, 0.9725, 0.0, 0.9467, 0.0625, 0.9467, 0.0625, 0.9725, 0.03125, 0.9725, 0.03125, 0.9467, 0.09375, 0.9467, 0.09375, 0.9725, 0.0625, 0.9725, 0.0625, 0.9467, 0.125, 0.9467, 0.125, 0.9725, 0.09375, 0.9725, 0.09375, 0.9467, 0.1562, 0.9467, 0.1562, 0.9725, 0.125, 0.9725, 0.125, 0.9467, 0.1875, 0.9467, 0.1875, 0.9725, 0.1562, 0.9725, 0.1562, 0.9467, 0.2188, 0.9467, 0.2188, 0.9725, 0.1875, 0.9725, 0.1875, 0.9467, 0.25, 0.9467, 0.25, 0.9725, 0.2188, 0.9725, 0.2188, 0.9467, 0.2812, 0.9467, 0.2812, 0.9725, 0.25, 0.9725, 0.25, 0.9467, 0.3125, 0.9467, 0.3125, 0.9725, 0.2812, 0.9725, 0.2812, 0.9467, 0.3438, 0.9467, 0.3438, 0.9725, 0.3125, 0.9725, 0.3125, 0.9467, 0.375, 0.9467, 0.375, 0.9725, 0.3438, 0.9725, 0.3438, 0.9467, 0.4062, 0.9467, 0.4062, 0.9725, 0.375, 0.9725, 0.375, 0.9467, 0.4375, 0.9467, 0.4375, 0.9725, 0.4062, 0.9725, 0.4062, 0.9467, 0.4688, 0.9467, 0.4688, 0.9725, 0.4375, 0.9725, 0.4375, 0.9467, 0.5, 0.9467, 0.5, 0.9725, 0.4688, 0.9725, 0.4688, 0.9467, 0.5312, 0.9467, 0.5312, 0.9725, 0.5, 0.9725, 0.5, 0.9467, 0.5625, 0.9467, 0.5625, 0.9725, 0.5312, 0.9725, 0.5312, 0.9467, 0.5938, 0.9467, 0.5938, 0.9725, 0.5625, 0.9725, 0.5625, 0.9467, 0.625, 0.9467, 0.625, 0.9725, 0.5938, 0.9725, 0.5938, 0.9467, 0.6562, 0.9467, 0.6562, 0.9725, 0.625, 0.9725, 0.625, 0.9467, 0.6875, 0.9467, 0.6875, 0.9725, 0.6562, 0.9725, 0.6562, 0.9467, 0.7188, 0.9467, 0.7188, 0.9725, 0.6875, 0.9725, 0.6875, 0.9467, 0.75, 0.9467, 0.75, 0.9725, 0.7188, 0.9725, 0.7188, 0.9467, 0.7812, 0.9467, 0.7812, 0.9725, 0.75, 0.9725, 0.75, 0.9467, 0.8125, 0.9467, 0.8125, 0.9725, 0.7812, 0.9725, 0.7812, 0.9467, 0.8438, 0.9467, 0.8438, 0.9725, 0.8125, 0.9725, 0.8125, 0.9467, 0.875, 0.9467, 0.875, 0.9725, 0.8438, 0.9725, 0.8438, 0.9467, 0.9063, 0.9467, 0.9062, 0.9725, 0.875, 0.9725, 0.875, 0.9467, 0.9375, 0.9467, 0.9375, 0.9725, 0.9062, 0.9725, 0.9063, 0.9467, 0.9688, 0.9467, 0.9688, 0.9725, 0.9375, 0.9725, 0.9375, 0.9467, 1.0, 0.9467, 1.0, 0.9725, 0.9688, 0.9725, 0.9688, 0.9467, 0.25, 0.4622, 0.2914, 0.4581, 0.2968, 0.4854, 0.25, 0.49, 0.2914, 0.4581, 0.3312, 0.4461, 0.3418, 0.4717, 0.2968, 0.4854, 0.3312, 0.4461, 0.3679, 0.4265, 0.3833, 0.4496, 0.3418, 0.4717, 0.3679, 0.4265, 0.4001, 0.4001, 0.4197, 0.4197, 0.3833, 0.4496, 0.4001, 0.4001, 0.4265, 0.3679, 0.4496, 0.3833, 0.4197, 0.4197, 0.4265, 0.3679, 0.4461, 0.3312, 0.4717, 0.3418, 0.4496, 0.3833, 0.4461, 0.3312, 0.4581, 0.2914, 0.4854, 0.2968, 0.4717, 0.3418, 0.4581, 0.2914, 0.4622, 0.25, 0.49, 0.25, 0.4854, 0.2968, 0.4622, 0.25, 0.4581, 0.2086, 0.4854, 0.2032, 0.49, 0.25, 0.4581, 0.2086, 0.4461, 0.1688, 0.4717, 0.1582, 0.4854, 0.2032, 0.4461, 0.1688, 0.4265, 0.1321, 0.4496, 0.1167, 0.4717, 0.1582, 0.4265, 0.1321, 0.4001, 0.09994, 0.4197, 0.08029, 0.4496, 0.1167, 0.4001, 0.09994, 0.3679, 0.07355, 0.3833, 0.05045, 0.4197, 0.08029, 0.3679, 0.07355, 0.3312, 0.05394, 0.3418, 0.02827, 0.3833, 0.05045, 0.3312, 0.05394, 0.2914, 0.04186, 0.2968, 0.01461, 0.3418, 0.02827, 0.2914, 0.04186, 0.25, 0.03778, 0.25, 0.01, 0.2968, 0.01461, 0.25, 0.03778, 0.2086, 0.04186, 0.2032, 0.01461, 0.25, 0.01, 0.2086, 0.04186, 0.1688, 0.05394, 0.1582, 0.02827, 0.2032, 0.01461, 0.1688, 0.05394, 0.1321, 0.07355, 0.1167, 0.05045, 0.1582, 0.02827, 0.1321, 0.07355, 0.09994, 0.09994, 0.08029, 0.08029, 0.1167, 0.05045, 0.09994, 0.09994, 0.07355, 0.1321, 0.05045, 0.1167, 0.08029, 0.08029, 0.07355, 0.1321, 0.05394, 0.1688, 0.02827, 0.1582, 0.05045, 0.1167, 0.05394, 0.1688, 0.04186, 0.2086, 0.01461, 0.2032, 0.02827, 0.1582, 0.04186, 0.2086, 0.03778, 0.25, 0.01, 0.25, 0.01461, 0.2032, 0.03778, 0.25, 0.04186, 0.2914, 0.01461, 0.2968, 0.01, 0.25, 0.04186, 0.2914, 0.05394, 0.3312, 0.02827, 0.3418, 0.01461, 0.2968, 0.05394, 0.3312, 0.07355, 0.3679, 0.05045, 0.3833, 0.02827, 0.3418, 0.07355, 0.3679, 0.09994, 0.4001, 0.08029, 0.4197, 0.05045, 0.3833, 0.09994, 0.4001, 0.1321, 0.4265, 0.1167, 0.4496, 0.08029, 0.4197, 0.1321, 0.4265, 0.1688, 0.4461, 0.1582, 0.4717, 0.1167, 0.4496, 0.1688, 0.4461, 0.2086, 0.4581, 0.2032, 0.4854, 0.1582, 0.4717, 0.2086, 0.4581, 0.25, 0.4622, 0.25, 0.49, 0.2032, 0.4854, 0.25, 0.4247, 0.2841, 0.4214, 0.2914, 0.4581, 0.25, 0.4622, 0.2841, 0.4214, 0.3169, 0.4114, 0.3312, 0.4461, 0.2914, 0.4581, 0.3169, 0.4114, 0.3471, 0.3953, 0.3679, 0.4265, 0.3312, 0.4461, 0.3471, 0.3953, 0.3736, 0.3736, 0.4001, 0.4001, 0.3679, 0.4265, 0.3736, 0.3736, 0.3953, 0.3471, 0.4265, 0.3679, 0.4001, 0.4001, 0.3953, 0.3471, 0.4114, 0.3169, 0.4461, 0.3312, 0.4265, 0.3679, 0.4114, 0.3169, 0.4214, 0.2841, 0.4581, 0.2914, 0.4461, 0.3312, 0.4214, 0.2841, 0.4247, 0.25, 0.4622, 0.25, 0.4581, 0.2914, 0.4247, 0.25, 0.4214, 0.2159, 0.4581, 0.2086, 0.4622, 0.25, 0.4214, 0.2159, 0.4114, 0.1831, 0.4461, 0.1688, 0.4581, 0.2086, 0.4114, 0.1831, 0.3953, 0.1529, 0.4265, 0.1321, 0.4461, 0.1688, 0.3953, 0.1529, 0.3736, 0.1264, 0.4001, 0.09994, 0.4265, 0.1321, 0.3736, 0.1264, 0.3471, 0.1047, 0.3679, 0.07355, 0.4001, 0.09994, 0.3471, 0.1047, 0.3169, 0.08856, 0.3312, 0.05394, 0.3679, 0.07355, 0.3169, 0.08856, 0.2841, 0.07861, 0.2914, 0.04186, 0.3312, 0.05394, 0.2841, 0.07861, 0.25, 0.07525, 0.25, 0.03778, 0.2914, 0.04186, 0.25, 0.07525, 0.2159, 0.07861, 0.2086, 0.04186, 0.25, 0.03778, 0.2159, 0.07861, 0.1831, 0.08856, 0.1688, 0.05394, 0.2086, 0.04186, 0.1831, 0.08856, 0.1529, 0.1047, 0.1321, 0.07355, 0.1688, 0.05394, 0.1529, 0.1047, 0.1264, 0.1264, 0.09994, 0.09994, 0.1321, 0.07355, 0.1264, 0.1264, 0.1047, 0.1529, 0.07355, 0.1321, 0.09994, 0.09994, 0.1047, 0.1529, 0.08856, 0.1831, 0.05394, 0.1688, 0.07355, 0.1321, 0.08856, 0.1831, 0.07861, 0.2159, 0.04186, 0.2086, 0.05394, 0.1688, 0.07861, 0.2159, 0.07525, 0.25, 0.03778, 0.25, 0.04186, 0.2086, 0.07525, 0.25, 0.07861, 0.2841, 0.04186, 0.2914, 0.03778, 0.25, 0.07861, 0.2841, 0.08856, 0.3169, 0.05394, 0.3312, 0.04186, 0.2914, 0.08856, 0.3169, 0.1047, 0.3471, 0.07355, 0.3679, 0.05394, 0.3312, 0.1047, 0.3471, 0.1264, 0.3736, 0.09994, 0.4001, 0.07355, 0.3679, 0.1264, 0.3736, 0.1529, 0.3953, 0.1321, 0.4265, 0.09994, 0.4001, 0.1529, 0.3953, 0.1831, 0.4114, 0.1688, 0.4461, 0.1321, 0.4265, 0.1831, 0.4114, 0.2159, 0.4214, 0.2086, 0.4581, 0.1688, 0.4461, 0.2159, 0.4214, 0.25, 0.4247, 0.25, 0.4622, 0.2086, 0.4581, 0.25, 0.3978, 0.2788, 0.395, 0.2841, 0.4214, 0.25, 0.4247, 0.2788, 0.395, 0.3066, 0.3865, 0.3169, 0.4114, 0.2841, 0.4214, 0.3066, 0.3865, 0.3321, 0.3729, 0.3471, 0.3953, 0.3169, 0.4114, 0.3321, 0.3729, 0.3545, 0.3545, 0.3736, 0.3736, 0.3471, 0.3953, 0.3545, 0.3545, 0.3729, 0.3321, 0.3953, 0.3471, 0.3736, 0.3736, 0.3729, 0.3321, 0.3865, 0.3066, 0.4114, 0.3169, 0.3953, 0.3471, 0.3865, 0.3066, 0.395, 0.2788, 0.4214, 0.2841, 0.4114, 0.3169, 0.395, 0.2788, 0.3978, 0.25, 0.4247, 0.25, 0.4214, 0.2841, 0.3978, 0.25, 0.395, 0.2212, 0.4214, 0.2159, 0.4247, 0.25, 0.395, 0.2212, 0.3865, 0.1934, 0.4114, 0.1831, 0.4214, 0.2159, 0.3865, 0.1934, 0.3729, 0.1679, 0.3953, 0.1529, 0.4114, 0.1831, 0.3729, 0.1679, 0.3545, 0.1455, 0.3736, 0.1264, 0.3953, 0.1529, 0.3545, 0.1455, 0.3321, 0.1271, 0.3471, 0.1047, 0.3736, 0.1264, 0.3321, 0.1271, 0.3066, 0.1135, 0.3169, 0.08856, 0.3471, 0.1047, 0.3066, 0.1135, 0.2788, 0.105, 0.2841, 0.07861, 0.3169, 0.08856, 0.2788, 0.105, 0.25, 0.1022, 0.25, 0.07525, 0.2841, 0.07861, 0.25, 0.1022, 0.2212, 0.105, 0.2159, 0.07861, 0.25, 0.07525, 0.2212, 0.105, 0.1934, 0.1135, 0.1831, 0.08856, 0.2159, 0.07861, 0.1934, 0.1135, 0.1679, 0.1271, 0.1529, 0.1047, 0.1831, 0.08856, 0.1679, 0.1271, 0.1455, 0.1455, 0.1264, 0.1264, 0.1529, 0.1047, 0.1455, 0.1455, 0.1271, 0.1679, 0.1047, 0.1529, 0.1264, 0.1264, 0.1271, 0.1679, 0.1135, 0.1934, 0.08856, 0.1831, 0.1047, 0.1529, 0.1135, 0.1934, 0.105, 0.2212, 0.07861, 0.2159, 0.08856, 0.1831, 0.105, 0.2212, 0.1022, 0.25, 0.07525, 0.25, 0.07861, 0.2159, 0.1022, 0.25, 0.105, 0.2788, 0.07861, 0.2841, 0.07525, 0.25, 0.105, 0.2788, 0.1135, 0.3066, 0.08856, 0.3169, 0.07861, 0.2841, 0.1135, 0.3066, 0.1271, 0.3321, 0.1047, 0.3471, 0.08856, 0.3169, 0.1271, 0.3321, 0.1455, 0.3545, 0.1264, 0.3736, 0.1047, 0.3471, 0.1455, 0.3545, 0.1679, 0.3729, 0.1529, 0.3953, 0.1264, 0.3736, 0.1679, 0.3729, 0.1934, 0.3865, 0.1831, 0.4114, 0.1529, 0.3953, 0.1934, 0.3865, 0.2212, 0.395, 0.2159, 0.4214, 0.1831, 0.4114, 0.2212, 0.395, 0.25, 0.3978, 0.25, 0.4247, 0.2159, 0.4214, 0.25, 0.3283, 0.2653, 0.3268, 0.2788, 0.395, 0.25, 0.3978, 0.2653, 0.3268, 0.28, 0.3223, 0.3066, 0.3865, 0.2788, 0.395, 0.28, 0.3223, 0.2935, 0.3151, 0.3321, 0.3729, 0.3066, 0.3865, 0.2935, 0.3151, 0.3054, 0.3054, 0.3545, 0.3545, 0.3321, 0.3729, 0.3054, 0.3054, 0.3151, 0.2935, 0.3729, 0.3321, 0.3545, 0.3545, 0.3151, 0.2935, 0.3223, 0.28, 0.3865, 0.3066, 0.3729, 0.3321, 0.3223, 0.28, 0.3268, 0.2653, 0.395, 0.2788, 0.3865, 0.3066, 0.3268, 0.2653, 0.3283, 0.25, 0.3978, 0.25, 0.395, 0.2788, 0.3283, 0.25, 0.3268, 0.2347, 0.395, 0.2212, 0.3978, 0.25, 0.3268, 0.2347, 0.3223, 0.22, 0.3865, 0.1934, 0.395, 0.2212, 0.3223, 0.22, 0.3151, 0.2065, 0.3729, 0.1679, 0.3865, 0.1934, 0.3151, 0.2065, 0.3054, 0.1946, 0.3545, 0.1455, 0.3729, 0.1679, 0.3054, 0.1946, 0.2935, 0.1849, 0.3321, 0.1271, 0.3545, 0.1455, 0.2935, 0.1849, 0.28, 0.1777, 0.3066, 0.1135, 0.3321, 0.1271, 0.28, 0.1777, 0.2653, 0.1732, 0.2788, 0.105, 0.3066, 0.1135, 0.2653, 0.1732, 0.25, 0.1717, 0.25, 0.1022, 0.2788, 0.105, 0.25, 0.1717, 0.2347, 0.1732, 0.2212, 0.105, 0.25, 0.1022, 0.2347, 0.1732, 0.22, 0.1777, 0.1934, 0.1135, 0.2212, 0.105, 0.22, 0.1777, 0.2065, 0.1849, 0.1679, 0.1271, 0.1934, 0.1135, 0.2065, 0.1849, 0.1946, 0.1946, 0.1455, 0.1455, 0.1679, 0.1271, 0.1946, 0.1946, 0.1849, 0.2065, 0.1271, 0.1679, 0.1455, 0.1455, 0.1849, 0.2065, 0.1777, 0.22, 0.1135, 0.1934, 0.1271, 0.1679, 0.1777, 0.22, 0.1732, 0.2347, 0.105, 0.2212, 0.1135, 0.1934, 0.1732, 0.2347, 0.1717, 0.25, 0.1022, 0.25, 0.105, 0.2212, 0.1717, 0.25, 0.1732, 0.2653, 0.105, 0.2788, 0.1022, 0.25, 0.1732, 0.2653, 0.1777, 0.28, 0.1135, 0.3066, 0.105, 0.2788, 0.1777, 0.28, 0.1849, 0.2935, 0.1271, 0.3321, 0.1135, 0.3066, 0.1849, 0.2935, 0.1946, 0.3054, 0.1455, 0.3545, 0.1271, 0.3321, 0.1946, 0.3054, 0.2065, 0.3151, 0.1679, 0.3729, 0.1455, 0.3545, 0.2065, 0.3151, 0.22, 0.3223, 0.1934, 0.3865, 0.1679, 0.3729, 0.22, 0.3223, 0.2347, 0.3268, 0.2212, 0.395, 0.1934, 0.3865, 0.2347, 0.3268, 0.25, 0.3283, 0.25, 0.3978, 0.2212, 0.395])
me_cylinder_001.materials.append(mat_white)
me_cylinder_001.materials.append(mat_red)
me_cylinder_001.update()

# ---- objects
ob_empty = bpy.data.objects.new('Empty', None)
ob_cylinder = bpy.data.objects.new('Cylinder', me_cylinder_001)

# ---- transforms, parenting, visibility, modifiers, constraints
ob_empty.location = (0.0, 3.585, 0.0)
ob_empty.rotation_euler = (1.571, 0.0, 1.589)
ob_empty.empty_display_type = 'IMAGE'
ob_empty.empty_display_size = 7.725
ob_empty.empty_image_offset = (-0.9128, -0.5)
ob_cylinder.location = (0.0, 0.0, 0.0)

# ---- collection membership
col_collection.objects.link(ob_empty)
col_collection.objects.link(ob_cylinder)

# ---- scene / render settings (as saved in the file)
scene.frame_start = 1; scene.frame_end = 250; scene.frame_set(0)
scene.render.engine = 'BLENDER_EEVEE_NEXT'
scene.cycles.sampling_pattern = 'TABULATED_SOBOL'
scene.cycles.use_light_tree = False
scene.view_settings.view_transform = 'Filmic'
bpy.context.view_layer.update()

# ---- added for rendering (the .blend has no active camera and no usable light): camera, sun
cam_auto = bpy.data.cameras.new('AutoCamera')
cam_auto.lens = 50.0
cam_auto.sensor_width = 36.0
cam_auto.clip_end = 1000.0
ob_auto_camera = bpy.data.objects.new('AutoCamera', cam_auto)
scene.collection.objects.link(ob_auto_camera)
ob_auto_camera.location = (0.385197, -0.523842, 0.308918)
ob_auto_camera.rotation_euler = (1.09748, -7.21219e-08, 0.694738)
scene.camera = ob_auto_camera
light_auto_sun = bpy.data.lights.new('AutoSun', 'SUN')
light_auto_sun.energy = 3.0
light_auto_sun.angle = 0.0523599
ob_auto_sun = bpy.data.objects.new('AutoSun', light_auto_sun)
scene.collection.objects.link(ob_auto_sun)
ob_auto_sun.rotation_euler = (0.872665, 0.174533, 0.523599)
bpy.context.view_layer.update()
